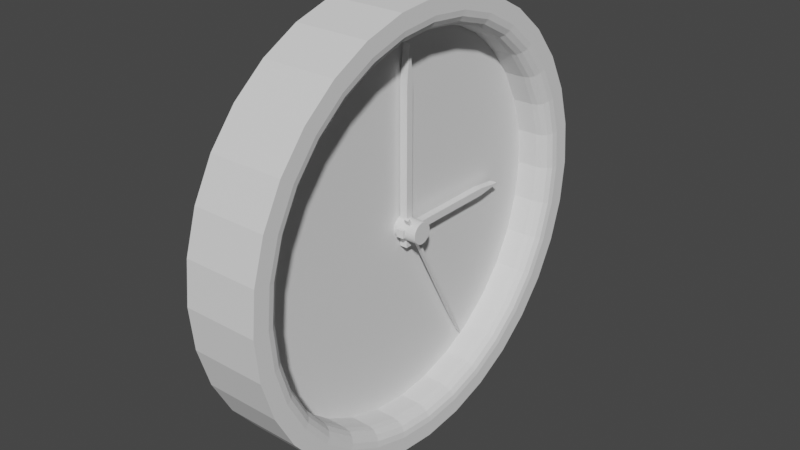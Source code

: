 # Source: clock.blend  (saved by Blender 2.91.10; exported with 4.5.12 LTS)
import bpy
from mathutils import Matrix  # noqa: F401  (used for matrix-valued properties, if any)

bpy.ops.wm.read_factory_settings(use_empty=True)
scene = bpy.context.scene
scene.name = 'Scene'

# ---- collections
col_collection = bpy.data.collections.new('Collection'); scene.collection.children.link(col_collection)

# ---- world
world_world = bpy.data.worlds.new('World'); scene.world = world_world
world_world.use_nodes = True; world_world.node_tree.nodes.clear()
_N = world_world.node_tree.nodes; _L = world_world.node_tree.links
n0 = _N.new('ShaderNodeOutputWorld'); n0.name = 'World Output'; n0.location = (300, 300)
n1 = _N.new('ShaderNodeBackground'); n1.name = 'Background'; n1.location = (10, 300)
n1.inputs[0].default_value = (0.05088, 0.05088, 0.05088, 1.0)
_L.new(n1.outputs[0], n0.inputs[0])
n0.is_active_output = True
world_world.color = (0.05088, 0.05088, 0.05088)
world_world.use_sun_shadow = False
world_world.sun_shadow_jitter_overblur = 0.0

# ---- meshes
me_cylinder = bpy.data.meshes.new('Cylinder')
me_cylinder.from_pydata([(0.0, 1.0, -0.1732), (0.1951, 0.9808, -0.1732), (0.3827, 0.9239, -0.1732), (0.5556, 0.8315, -0.1732), (0.7071, 0.7071, -0.1732), (0.8315, 0.5556, -0.1732), (0.9239, 0.3827, -0.1732), (0.9808, 0.1951, -0.1732), (1.0, 7.55e-08, -0.1732), (0.9808, -0.1951, -0.1732), (0.9239, -0.3827, -0.1732), (0.8315, -0.5556, -0.1732), (0.7071, -0.7071, -0.1732), (0.5556, -0.8315, -0.1732), (0.3827, -0.9239, -0.1732), (0.1951, -0.9808, -0.1732), (-3.258e-07, -1.0, -0.1732), (-0.1951, -0.9808, -0.1732), (-0.3827, -0.9239, -0.1732), (-0.5556, -0.8315, -0.1732), (-0.7071, -0.7071, -0.1732), (-0.8315, -0.5556, -0.1732), (-0.9239, -0.3827, -0.1732), (-0.9808, -0.1951, -0.1732), (-1.0, 9.656e-07, -0.1732), (-0.9808, 0.1951, -0.1732), (-0.9239, 0.3827, -0.1732), (-0.8315, 0.5556, -0.1732), (-0.7071, 0.7071, -0.1732), (-0.5556, 0.8315, -0.1732), (-0.3827, 0.9239, -0.1732), (-0.1951, 0.9808, -0.1732), (0.1951, 0.9808, 0.1732), (0.0, 1.0, 0.1732), (0.3827, 0.9239, 0.1732), (0.5556, 0.8315, 0.1732), (0.7071, 0.7071, 0.1732), (0.8315, 0.5556, 0.1732), (0.9239, 0.3827, 0.1732), (0.9808, 0.1951, 0.1732), (1.0, 7.55e-08, 0.1732), (0.9808, -0.1951, 0.1732), (0.9239, -0.3827, 0.1732), (0.8315, -0.5556, 0.1732), (0.7071, -0.7071, 0.1732), (0.5556, -0.8315, 0.1732), (0.3827, -0.9239, 0.1732), (0.1951, -0.9808, 0.1732), (-3.258e-07, -1.0, 0.1732), (-0.1951, -0.9808, 0.1732), (-0.3827, -0.9239, 0.1732), (-0.5556, -0.8315, 0.1732), (-0.7071, -0.7071, 0.1732), (-0.8315, -0.5556, 0.1732), (-0.9239, -0.3827, 0.1732), (-0.9808, -0.1951, 0.1732), (-1.0, 9.656e-07, 0.1732), (-0.9808, 0.1951, 0.1732), (-0.9239, 0.3827, 0.1732), (-0.8315, 0.5556, 0.1732), (-0.7071, 0.7071, 0.1732), (-0.5556, 0.8315, 0.1732), (-0.3827, 0.9239, 0.1732), (-0.1951, 0.9808, 0.1732), (0.009538, 0.04795, 0.009107), (-4.296e-07, 0.04889, 0.009107), (0.01871, 0.04517, 0.009107), (0.02716, 0.04065, 0.009107), (0.03457, 0.03457, 0.009107), (0.04065, 0.02716, 0.009107), (0.04517, 0.01871, 0.009107), (0.04795, 0.009538, 0.009107), (0.04889, -8.26e-08, 0.009107), (0.04795, -0.009538, 0.009107), (0.04517, -0.01871, 0.009107), (0.04065, -0.02716, 0.009107), (0.03457, -0.03457, 0.009107), (0.02716, -0.04065, 0.009107), (0.01871, -0.04517, 0.009107), (0.009538, -0.04795, 0.009107), (1.186e-08, -0.04889, 0.009107), (-0.009538, -0.04795, 0.009107), (-0.01871, -0.04517, 0.009107), (-0.02716, -0.04065, 0.009107), (-0.03457, -0.03457, 0.009107), (-0.04065, -0.02716, 0.009107), (-0.04517, -0.01871, 0.009107), (-0.04795, -0.009538, 0.009107), (-0.04889, -3.347e-08, 0.009107), (-0.04795, 0.009538, 0.009107), (-0.04517, 0.01871, 0.009107), (-0.04065, 0.02716, 0.009107), (-0.03457, 0.03457, 0.009107), (-0.02716, 0.04065, 0.009107), (-0.01871, 0.04517, 0.009107), (-0.009537, 0.04795, 0.009107), (0.1675, 0.8422, 0.009107), (-5.062e-08, 0.8587, 0.009107), (0.3286, 0.7934, 0.009107), (0.4771, 0.714, 0.009107), (0.6072, 0.6072, 0.009107), (0.714, 0.4771, 0.009107), (0.7934, 0.3286, 0.009107), (0.8422, 0.1675, 0.009107), (0.8587, 5.382e-08, 0.009107), (0.8422, -0.1675, 0.009107), (0.7934, -0.3286, 0.009107), (0.714, -0.4771, 0.009107), (0.6072, -0.6072, 0.009107), (0.4771, -0.714, 0.009107), (0.3286, -0.7934, 0.009107), (0.1675, -0.8422, 0.009107), (-2.792e-07, -0.8587, 0.009107), (-0.1675, -0.8422, 0.009107), (-0.3286, -0.7934, 0.009107), (-0.4771, -0.714, 0.009107), (-0.6072, -0.6072, 0.009107), (-0.714, -0.4771, 0.009107), (-0.7934, -0.3286, 0.009107), (-0.8422, -0.1675, 0.009107), (-0.8587, 8.366e-07, 0.009107), (-0.8422, 0.1675, 0.009107), (-0.7934, 0.3286, 0.009107), (-0.714, 0.4771, 0.009107), (-0.6072, 0.6072, 0.009107), (-0.4771, 0.714, 0.009107), (-0.3286, 0.7934, 0.009107), (-0.1675, 0.8422, 0.009107), (0.009538, 0.04795, 0.1192), (-4.309e-07, 0.04889, 0.1192), (0.01871, 0.04517, 0.1192), (0.02716, 0.04065, 0.1192), (0.03457, 0.03457, 0.1192), (0.04065, 0.02716, 0.1192), (0.04517, 0.01871, 0.1192), (0.04795, 0.009538, 0.1192), (0.04889, -8.26e-08, 0.1192), (0.04795, -0.009538, 0.1192), (0.04517, -0.01871, 0.1192), (0.04065, -0.02716, 0.1192), (0.03457, -0.03457, 0.1192), (0.02716, -0.04065, 0.1192), (0.01871, -0.04517, 0.1192), (0.009538, -0.04795, 0.1192), (1.052e-08, -0.04889, 0.1192), (-0.009538, -0.04795, 0.1192), (-0.01871, -0.04517, 0.1192), (-0.02716, -0.04065, 0.1192), (-0.03457, -0.03457, 0.1192), (-0.04065, -0.02716, 0.1192), (-0.04517, -0.01871, 0.1192), (-0.04795, -0.009538, 0.1192), (-0.04889, -3.347e-08, 0.1192), (-0.04795, 0.009538, 0.1192), (-0.04517, 0.01871, 0.1192), (-0.04065, 0.02716, 0.1192), (-0.03457, 0.03457, 0.1192), (-0.02716, 0.04065, 0.1192), (-0.01871, 0.04517, 0.1192), (-0.009537, 0.04795, 0.1192), (-2.794e-08, 0.9268, 0.1732), (-5.257e-08, 0.8587, 0.1054), (-3.789e-08, 0.9008, 0.168), (-4.593e-08, 0.8787, 0.1533), (-5.122e-08, 0.8639, 0.1314), (0.1675, 0.8422, 0.1054), (0.1808, 0.909, 0.1732), (0.1685, 0.8473, 0.1314), (0.1714, 0.8618, 0.1533), (0.1757, 0.8835, 0.168), (0.3286, 0.7934, 0.1054), (0.3547, 0.8563, 0.1732), (0.3306, 0.7982, 0.1314), (0.3363, 0.8118, 0.1533), (0.3447, 0.8322, 0.168), (0.4771, 0.714, 0.1054), (0.5149, 0.7706, 0.1732), (0.48, 0.7183, 0.1314), (0.4882, 0.7306, 0.1533), (0.5004, 0.749, 0.168), (0.6072, 0.6072, 0.1054), (0.6554, 0.6554, 0.1732), (0.6109, 0.6109, 0.1314), (0.6213, 0.6213, 0.1533), (0.6369, 0.6369, 0.168), (0.714, 0.4771, 0.1054), (0.7706, 0.5149, 0.1732), (0.7183, 0.48, 0.1314), (0.7306, 0.4882, 0.1533), (0.749, 0.5004, 0.168), (0.7934, 0.3286, 0.1054), (0.8563, 0.3547, 0.1732), (0.7982, 0.3306, 0.1314), (0.8118, 0.3363, 0.1533), (0.8322, 0.3447, 0.168), (0.8422, 0.1675, 0.1054), (0.909, 0.1808, 0.1732), (0.8473, 0.1685, 0.1314), (0.8618, 0.1714, 0.1533), (0.8835, 0.1757, 0.168), (0.8587, 5.382e-08, 0.1054), (0.9268, 6.427e-08, 0.1732), (0.8639, 5.46e-08, 0.1314), (0.8787, 5.687e-08, 0.1533), (0.9008, 6.03e-08, 0.168), (0.8422, -0.1675, 0.1054), (0.909, -0.1808, 0.1732), (0.8473, -0.1685, 0.1314), (0.8618, -0.1714, 0.1533), (0.8835, -0.1757, 0.168), (0.7934, -0.3286, 0.1054), (0.8563, -0.3547, 0.1732), (0.7982, -0.3306, 0.1314), (0.8118, -0.3363, 0.1533), (0.8322, -0.3447, 0.168), (0.714, -0.4771, 0.1054), (0.7706, -0.5149, 0.1732), (0.7183, -0.48, 0.1314), (0.7306, -0.4882, 0.1533), (0.749, -0.5004, 0.168), (0.6072, -0.6072, 0.1054), (0.6554, -0.6554, 0.1732), (0.6109, -0.6109, 0.1314), (0.6213, -0.6213, 0.1533), (0.6369, -0.6369, 0.168), (0.4771, -0.714, 0.1054), (0.5149, -0.7706, 0.1732), (0.48, -0.7183, 0.1314), (0.4882, -0.7306, 0.1533), (0.5004, -0.749, 0.168), (0.3286, -0.7934, 0.1054), (0.3547, -0.8563, 0.1732), (0.3306, -0.7982, 0.1314), (0.3363, -0.8118, 0.1533), (0.3447, -0.8322, 0.168), (0.1675, -0.8422, 0.1054), (0.1808, -0.909, 0.1732), (0.1685, -0.8473, 0.1314), (0.1714, -0.8618, 0.1533), (0.1757, -0.8835, 0.168), (-2.811e-07, -0.8587, 0.1054), (-3.034e-07, -0.9268, 0.1732), (-2.832e-07, -0.8639, 0.1314), (-2.881e-07, -0.8787, 0.1533), (-2.953e-07, -0.9008, 0.168), (-0.1675, -0.8422, 0.1054), (-0.1808, -0.909, 0.1732), (-0.1685, -0.8473, 0.1314), (-0.1714, -0.8618, 0.1533), (-0.1757, -0.8835, 0.168), (-0.3286, -0.7934, 0.1054), (-0.3547, -0.8563, 0.1732), (-0.3306, -0.7982, 0.1314), (-0.3363, -0.8118, 0.1533), (-0.3447, -0.8322, 0.168), (-0.4771, -0.714, 0.1054), (-0.5149, -0.7706, 0.1732), (-0.48, -0.7183, 0.1314), (-0.4882, -0.7306, 0.1533), (-0.5004, -0.749, 0.168), (-0.6072, -0.6072, 0.1054), (-0.6554, -0.6554, 0.1732), (-0.6109, -0.6109, 0.1314), (-0.6213, -0.6213, 0.1533), (-0.6369, -0.6369, 0.168), (-0.714, -0.4771, 0.1054), (-0.7706, -0.5149, 0.1732), (-0.7183, -0.48, 0.1314), (-0.7306, -0.4882, 0.1533), (-0.749, -0.5004, 0.168), (-0.7934, -0.3286, 0.1054), (-0.8563, -0.3547, 0.1732), (-0.7982, -0.3306, 0.1314), (-0.8118, -0.3363, 0.1533), (-0.8322, -0.3447, 0.168), (-0.8422, -0.1675, 0.1054), (-0.909, -0.1808, 0.1732), (-0.8473, -0.1685, 0.1314), (-0.8618, -0.1714, 0.1533), (-0.8835, -0.1757, 0.168), (-0.8587, 8.366e-07, 0.1054), (-0.9268, 8.988e-07, 0.1732), (-0.8639, 8.412e-07, 0.1314), (-0.8787, 8.547e-07, 0.1533), (-0.9008, 8.749e-07, 0.168), (-0.8422, 0.1675, 0.1054), (-0.909, 0.1808, 0.1732), (-0.8473, 0.1685, 0.1314), (-0.8618, 0.1714, 0.1533), (-0.8835, 0.1757, 0.168), (-0.7934, 0.3286, 0.1054), (-0.8563, 0.3547, 0.1732), (-0.7982, 0.3306, 0.1314), (-0.8118, 0.3363, 0.1533), (-0.8322, 0.3447, 0.168), (-0.714, 0.4771, 0.1054), (-0.7706, 0.5149, 0.1732), (-0.7183, 0.48, 0.1314), (-0.7306, 0.4882, 0.1533), (-0.749, 0.5004, 0.168), (-0.6072, 0.6072, 0.1054), (-0.6554, 0.6554, 0.1732), (-0.6109, 0.6109, 0.1314), (-0.6213, 0.6213, 0.1533), (-0.6369, 0.6369, 0.168), (-0.4771, 0.714, 0.1054), (-0.5149, 0.7706, 0.1732), (-0.48, 0.7183, 0.1314), (-0.4882, 0.7306, 0.1533), (-0.5004, 0.749, 0.168), (-0.3286, 0.7934, 0.1054), (-0.3547, 0.8563, 0.1732), (-0.3306, 0.7982, 0.1314), (-0.3363, 0.8118, 0.1533), (-0.3447, 0.8322, 0.168), (-0.1675, 0.8422, 0.1054), (-0.1808, 0.909, 0.1732), (-0.1685, 0.8473, 0.1314), (-0.1714, 0.8618, 0.1533), (-0.1757, 0.8835, 0.168)], [], [(0, 33, 32, 1), (1, 32, 34, 2), (2, 34, 35, 3), (3, 35, 36, 4), (4, 36, 37, 5), (5, 37, 38, 6), (6, 38, 39, 7), (7, 39, 40, 8), (8, 40, 41, 9), (9, 41, 42, 10), (10, 42, 43, 11), (11, 43, 44, 12), (12, 44, 45, 13), (13, 45, 46, 14), (14, 46, 47, 15), (15, 47, 48, 16), (16, 48, 49, 17), (17, 49, 50, 18), (18, 50, 51, 19), (19, 51, 52, 20), (20, 52, 53, 21), (21, 53, 54, 22), (22, 54, 55, 23), (23, 55, 56, 24), (24, 56, 57, 25), (25, 57, 58, 26), (26, 58, 59, 27), (27, 59, 60, 28), (28, 60, 61, 29), (29, 61, 62, 30), (315, 310, 126, 127), (30, 62, 63, 31), (31, 63, 33, 0), (0, 1, 2, 3, 4, 5, 6, 7, 8, 9, 10, 11, 12, 13, 14, 15, 16, 17, 18, 19, 20, 21, 22, 23, 24, 25, 26, 27, 28, 29, 30, 31), (161, 315, 127, 97), (175, 170, 98, 99), (180, 175, 99, 100), (185, 180, 100, 101), (190, 185, 101, 102), (195, 190, 102, 103), (200, 195, 103, 104), (205, 200, 104, 105), (210, 205, 105, 106), (215, 210, 106, 107), (220, 215, 107, 108), (225, 220, 108, 109), (230, 225, 109, 110), (235, 230, 110, 111), (240, 235, 111, 112), (245, 240, 112, 113), (250, 245, 113, 114), (255, 250, 114, 115), (260, 255, 115, 116), (265, 260, 116, 117), (270, 265, 117, 118), (275, 270, 118, 119), (280, 275, 119, 120), (285, 280, 120, 121), (290, 285, 121, 122), (295, 290, 122, 123), (300, 295, 123, 124), (305, 300, 124, 125), (306, 311, 62, 61), (310, 305, 125, 126), (170, 165, 96, 98), (87, 86, 150, 151), (241, 246, 49, 48), (176, 181, 36, 35), (311, 316, 63, 62), (246, 251, 50, 49), (181, 186, 37, 36), (316, 160, 33, 63), (251, 256, 51, 50), (186, 191, 38, 37), (256, 261, 52, 51), (191, 196, 39, 38), (261, 266, 53, 52), (196, 201, 40, 39), (266, 271, 54, 53), (201, 206, 41, 40), (271, 276, 55, 54), (206, 211, 42, 41), (276, 281, 56, 55), (211, 216, 43, 42), (281, 286, 57, 56), (216, 221, 44, 43), (286, 291, 58, 57), (221, 226, 45, 44), (291, 296, 59, 58), (226, 231, 46, 45), (160, 166, 32, 33), (296, 301, 60, 59), (231, 236, 47, 46), (166, 171, 34, 32), (301, 306, 61, 60), (236, 241, 48, 47), (171, 176, 35, 34), (65, 64, 96, 97), (64, 66, 98, 96), (66, 67, 99, 98), (67, 68, 100, 99), (68, 69, 101, 100), (69, 70, 102, 101), (70, 71, 103, 102), (71, 72, 104, 103), (72, 73, 105, 104), (73, 74, 106, 105), (74, 75, 107, 106), (75, 76, 108, 107), (76, 77, 109, 108), (77, 78, 110, 109), (78, 79, 111, 110), (79, 80, 112, 111), (80, 81, 113, 112), (81, 82, 114, 113), (82, 83, 115, 114), (83, 84, 116, 115), (84, 85, 117, 116), (85, 86, 118, 117), (86, 87, 119, 118), (87, 88, 120, 119), (88, 89, 121, 120), (89, 90, 122, 121), (90, 91, 123, 122), (91, 92, 124, 123), (92, 93, 125, 124), (93, 94, 126, 125), (94, 95, 127, 126), (95, 65, 97, 127), (128, 129, 159, 158, 157, 156, 155, 154, 153, 152, 151, 150, 149, 148, 147, 146, 145, 144, 143, 142, 141, 140, 139, 138, 137, 136, 135, 134, 133, 132, 131, 130), (74, 73, 137, 138), (88, 87, 151, 152), (75, 74, 138, 139), (89, 88, 152, 153), (76, 75, 139, 140), (90, 89, 153, 154), (77, 76, 140, 141), (91, 90, 154, 155), (78, 77, 141, 142), (64, 65, 129, 128), (92, 91, 155, 156), (79, 78, 142, 143), (66, 64, 128, 130), (93, 92, 156, 157), (80, 79, 143, 144), (67, 66, 130, 131), (94, 93, 157, 158), (81, 80, 144, 145), (68, 67, 131, 132), (95, 94, 158, 159), (82, 81, 145, 146), (69, 68, 132, 133), (65, 95, 159, 129), (83, 82, 146, 147), (70, 69, 133, 134), (84, 83, 147, 148), (71, 70, 134, 135), (85, 84, 148, 149), (72, 71, 135, 136), (86, 85, 149, 150), (73, 72, 136, 137), (166, 160, 162, 169), (169, 162, 163, 168), (168, 163, 164, 167), (167, 164, 161, 165), (171, 166, 169, 174), (174, 169, 168, 173), (173, 168, 167, 172), (172, 167, 165, 170), (176, 171, 174, 179), (179, 174, 173, 178), (178, 173, 172, 177), (177, 172, 170, 175), (181, 176, 179, 184), (184, 179, 178, 183), (183, 178, 177, 182), (182, 177, 175, 180), (186, 181, 184, 189), (189, 184, 183, 188), (188, 183, 182, 187), (187, 182, 180, 185), (191, 186, 189, 194), (194, 189, 188, 193), (193, 188, 187, 192), (192, 187, 185, 190), (196, 191, 194, 199), (199, 194, 193, 198), (198, 193, 192, 197), (197, 192, 190, 195), (201, 196, 199, 204), (204, 199, 198, 203), (203, 198, 197, 202), (202, 197, 195, 200), (206, 201, 204, 209), (209, 204, 203, 208), (208, 203, 202, 207), (207, 202, 200, 205), (211, 206, 209, 214), (214, 209, 208, 213), (213, 208, 207, 212), (212, 207, 205, 210), (216, 211, 214, 219), (219, 214, 213, 218), (218, 213, 212, 217), (217, 212, 210, 215), (221, 216, 219, 224), (224, 219, 218, 223), (223, 218, 217, 222), (222, 217, 215, 220), (226, 221, 224, 229), (229, 224, 223, 228), (228, 223, 222, 227), (227, 222, 220, 225), (231, 226, 229, 234), (234, 229, 228, 233), (233, 228, 227, 232), (232, 227, 225, 230), (236, 231, 234, 239), (239, 234, 233, 238), (238, 233, 232, 237), (237, 232, 230, 235), (241, 236, 239, 244), (244, 239, 238, 243), (243, 238, 237, 242), (242, 237, 235, 240), (246, 241, 244, 249), (249, 244, 243, 248), (248, 243, 242, 247), (247, 242, 240, 245), (251, 246, 249, 254), (254, 249, 248, 253), (253, 248, 247, 252), (252, 247, 245, 250), (256, 251, 254, 259), (259, 254, 253, 258), (258, 253, 252, 257), (257, 252, 250, 255), (261, 256, 259, 264), (264, 259, 258, 263), (263, 258, 257, 262), (262, 257, 255, 260), (266, 261, 264, 269), (269, 264, 263, 268), (268, 263, 262, 267), (267, 262, 260, 265), (271, 266, 269, 274), (274, 269, 268, 273), (273, 268, 267, 272), (272, 267, 265, 270), (276, 271, 274, 279), (279, 274, 273, 278), (278, 273, 272, 277), (277, 272, 270, 275), (281, 276, 279, 284), (284, 279, 278, 283), (283, 278, 277, 282), (282, 277, 275, 280), (286, 281, 284, 289), (289, 284, 283, 288), (288, 283, 282, 287), (287, 282, 280, 285), (291, 286, 289, 294), (294, 289, 288, 293), (293, 288, 287, 292), (292, 287, 285, 290), (296, 291, 294, 299), (299, 294, 293, 298), (298, 293, 292, 297), (297, 292, 290, 295), (301, 296, 299, 304), (304, 299, 298, 303), (303, 298, 297, 302), (302, 297, 295, 300), (306, 301, 304, 309), (309, 304, 303, 308), (308, 303, 302, 307), (307, 302, 300, 305), (311, 306, 309, 314), (314, 309, 308, 313), (313, 308, 307, 312), (312, 307, 305, 310), (316, 311, 314, 319), (319, 314, 313, 318), (318, 313, 312, 317), (317, 312, 310, 315), (160, 316, 319, 162), (162, 319, 318, 163), (163, 318, 317, 164), (164, 317, 315, 161), (165, 161, 97, 96)])
_uv = me_cylinder.uv_layers.new(name='UVMap')
_uv.uv.foreach_set('vector', [1.0, 0.5, 1.0, 1.0, 0.9688, 1.0, 0.9688, 0.5, 0.9688, 0.5, 0.9688, 1.0, 0.9375, 1.0, 0.9375, 0.5, 0.9375, 0.5, 0.9375, 1.0, 0.9062, 1.0, 0.9062, 0.5, 0.9062, 0.5, 0.9062, 1.0, 0.875, 1.0, 0.875, 0.5, 0.875, 0.5, 0.875, 1.0, 0.8438, 1.0, 0.8438, 0.5, 0.8438, 0.5, 0.8438, 1.0, 0.8125, 1.0, 0.8125, 0.5, 0.8125, 0.5, 0.8125, 1.0, 0.7812, 1.0, 0.7812, 0.5, 0.7812, 0.5, 0.7812, 1.0, 0.75, 1.0, 0.75, 0.5, 0.75, 0.5, 0.75, 1.0, 0.7188, 1.0, 0.7188, 0.5, 0.7188, 0.5, 0.7188, 1.0, 0.6875, 1.0, 0.6875, 0.5, 0.6875, 0.5, 0.6875, 1.0, 0.6562, 1.0, 0.6562, 0.5, 0.6562, 0.5, 0.6562, 1.0, 0.625, 1.0, 0.625, 0.5, 0.625, 0.5, 0.625, 1.0, 0.5938, 1.0, 0.5938, 0.5, 0.5938, 0.5, 0.5938, 1.0, 0.5625, 1.0, 0.5625, 0.5, 0.5625, 0.5, 0.5625, 1.0, 0.5312, 1.0, 0.5312, 0.5, 0.5312, 0.5, 0.5312, 1.0, 0.5, 1.0, 0.5, 0.5, 0.5, 0.5, 0.5, 1.0, 0.4688, 1.0, 0.4688, 0.5, 0.4688, 0.5, 0.4688, 1.0, 0.4375, 1.0, 0.4375, 0.5, 0.4375, 0.5, 0.4375, 1.0, 0.4062, 1.0, 0.4062, 0.5, 0.4062, 0.5, 0.4062, 1.0, 0.375, 1.0, 0.375, 0.5, 0.375, 0.5, 0.375, 1.0, 0.3438, 1.0, 0.3438, 0.5, 0.3438, 0.5, 0.3438, 1.0, 0.3125, 1.0, 0.3125, 0.5, 0.3125, 0.5, 0.3125, 1.0, 0.2812, 1.0, 0.2812, 0.5, 0.2812, 0.5, 0.2812, 1.0, 0.25, 1.0, 0.25, 0.5, 0.25, 0.5, 0.25, 1.0, 0.2188, 1.0, 0.2188, 0.5, 0.2188, 0.5, 0.2188, 1.0, 0.1875, 1.0, 0.1875, 0.5, 0.1875, 0.5, 0.1875, 1.0, 0.1562, 1.0, 0.1562, 0.5, 0.1562, 0.5, 0.1562, 1.0, 0.125, 1.0, 0.125, 0.5, 0.125, 0.5, 0.125, 1.0, 0.09375, 1.0, 0.09375, 0.5, 0.09375, 0.5, 0.09375, 1.0, 0.0625, 1.0, 0.0625, 0.5, 0.2098, 0.4521, 0.1711, 0.4404, 0.1711, 0.4404, 0.2098, 0.4521, 0.0625, 0.5, 0.0625, 1.0, 0.03125, 1.0, 0.03125, 0.5, 0.03125, 0.5, 0.03125, 1.0, 0.0, 1.0, 0.0, 0.5, 0.75, 0.49, 0.7968, 0.4854, 0.8418, 0.4717, 0.8833, 0.4496, 0.9197, 0.4197, 0.9496, 0.3833, 0.9717, 0.3418, 0.9854, 0.2968, 0.99, 0.25, 0.9854, 0.2032, 0.9717, 0.1582, 0.9496, 0.1167, 0.9197, 0.08029, 0.8833, 0.05045, 0.8418, 0.02827, 0.7968, 0.01461, 0.75, 0.01, 0.7032, 0.01461, 0.6582, 0.02827, 0.6167, 0.05045, 0.5803, 0.08029, 0.5504, 0.1167, 0.5283, 0.1582, 0.5146, 0.2032, 0.51, 0.25, 0.5146, 0.2968, 0.5283, 0.3418, 0.5504, 0.3833, 0.5803, 0.4197, 0.6167, 0.4496, 0.6582, 0.4717, 0.7032, 0.4854, 0.25, 0.4561, 0.2098, 0.4521, 0.2098, 0.4521, 0.25, 0.4561, 0.3645, 0.4214, 0.3289, 0.4404, 0.3289, 0.4404, 0.3645, 0.4214, 0.3957, 0.3957, 0.3645, 0.4214, 0.3645, 0.4214, 0.3957, 0.3957, 0.4214, 0.3645, 0.3957, 0.3957, 0.3957, 0.3957, 0.4214, 0.3645, 0.4404, 0.3289, 0.4214, 0.3645, 0.4214, 0.3645, 0.4404, 0.3289, 0.4521, 0.2902, 0.4404, 0.3289, 0.4404, 0.3289, 0.4521, 0.2902, 0.4561, 0.25, 0.4521, 0.2902, 0.4521, 0.2902, 0.4561, 0.25, 0.4521, 0.2098, 0.4561, 0.25, 0.4561, 0.25, 0.4521, 0.2098, 0.4404, 0.1711, 0.4521, 0.2098, 0.4521, 0.2098, 0.4404, 0.1711, 0.4214, 0.1355, 0.4404, 0.1711, 0.4404, 0.1711, 0.4214, 0.1355, 0.3957, 0.1043, 0.4214, 0.1355, 0.4214, 0.1355, 0.3957, 0.1043, 0.3645, 0.07864, 0.3957, 0.1043, 0.3957, 0.1043, 0.3645, 0.07864, 0.3289, 0.05959, 0.3645, 0.07864, 0.3645, 0.07864, 0.3289, 0.05959, 0.2902, 0.04786, 0.3289, 0.05959, 0.3289, 0.05959, 0.2902, 0.04786, 0.25, 0.0439, 0.2902, 0.04786, 0.2902, 0.04786, 0.25, 0.0439, 0.2098, 0.04786, 0.25, 0.0439, 0.25, 0.0439, 0.2098, 0.04786, 0.1711, 0.05959, 0.2098, 0.04786, 0.2098, 0.04786, 0.1711, 0.05959, 0.1355, 0.07864, 0.1711, 0.05959, 0.1711, 0.05959, 0.1355, 0.07864, 0.1043, 0.1043, 0.1355, 0.07864, 0.1355, 0.07864, 0.1043, 0.1043, 0.07864, 0.1355, 0.1043, 0.1043, 0.1043, 0.1043, 0.07864, 0.1355, 0.05959, 0.1711, 0.07864, 0.1355, 0.07864, 0.1355, 0.05959, 0.1711, 0.04786, 0.2098, 0.05959, 0.1711, 0.05959, 0.1711, 0.04786, 0.2098, 0.0439, 0.25, 0.04786, 0.2098, 0.04786, 0.2098, 0.0439, 0.25, 0.04786, 0.2902, 0.0439, 0.25, 0.0439, 0.25, 0.04786, 0.2902, 0.05959, 0.3289, 0.04786, 0.2902, 0.04786, 0.2902, 0.05959, 0.3289, 0.07864, 0.3645, 0.05959, 0.3289, 0.05959, 0.3289, 0.07864, 0.3645, 0.1043, 0.3957, 0.07864, 0.3645, 0.07864, 0.3645, 0.1043, 0.3957, 0.1355, 0.4214, 0.1043, 0.3957, 0.1043, 0.3957, 0.1355, 0.4214, 0.1264, 0.4349, 0.1649, 0.4555, 0.1582, 0.4717, 0.1167, 0.4496, 0.1711, 0.4404, 0.1355, 0.4214, 0.1355, 0.4214, 0.1711, 0.4404, 0.3289, 0.4404, 0.2902, 0.4521, 0.2902, 0.4521, 0.3289, 0.4404, 0.2385, 0.2477, 0.2392, 0.2455, 0.2392, 0.2455, 0.2385, 0.2477, 0.25, 0.02756, 0.2066, 0.03184, 0.2032, 0.01461, 0.25, 0.01, 0.3736, 0.4349, 0.4073, 0.4073, 0.4197, 0.4197, 0.3833, 0.4496, 0.1649, 0.4555, 0.2066, 0.4682, 0.2032, 0.4854, 0.1582, 0.4717, 0.2066, 0.03184, 0.1649, 0.0445, 0.1582, 0.02827, 0.2032, 0.01461, 0.4073, 0.4073, 0.4349, 0.3736, 0.4496, 0.3833, 0.4197, 0.4197, 0.2066, 0.4682, 0.25, 0.4724, 0.25, 0.49, 0.2032, 0.4854, 0.1649, 0.0445, 0.1264, 0.06505, 0.1167, 0.05045, 0.1582, 0.02827, 0.4349, 0.3736, 0.4555, 0.3351, 0.4717, 0.3418, 0.4496, 0.3833, 0.1264, 0.06505, 0.09271, 0.09271, 0.08029, 0.08029, 0.1167, 0.05045, 0.4555, 0.3351, 0.4682, 0.2934, 0.4854, 0.2968, 0.4717, 0.3418, 0.09271, 0.09271, 0.06505, 0.1264, 0.05045, 0.1167, 0.08029, 0.08029, 0.4682, 0.2934, 0.4724, 0.25, 0.49, 0.25, 0.4854, 0.2968, 0.06505, 0.1264, 0.0445, 0.1649, 0.02827, 0.1582, 0.05045, 0.1167, 0.4724, 0.25, 0.4682, 0.2066, 0.4854, 0.2032, 0.49, 0.25, 0.0445, 0.1649, 0.03184, 0.2066, 0.01461, 0.2032, 0.02827, 0.1582, 0.4682, 0.2066, 0.4555, 0.1649, 0.4717, 0.1582, 0.4854, 0.2032, 0.03184, 0.2066, 0.02756, 0.25, 0.01, 0.25, 0.01461, 0.2032, 0.4555, 0.1649, 0.4349, 0.1264, 0.4496, 0.1167, 0.4717, 0.1582, 0.02756, 0.25, 0.03184, 0.2934, 0.01461, 0.2968, 0.01, 0.25, 0.4349, 0.1264, 0.4073, 0.09271, 0.4197, 0.08029, 0.4496, 0.1167, 0.03184, 0.2934, 0.0445, 0.3351, 0.02827, 0.3418, 0.01461, 0.2968, 0.4073, 0.09271, 0.3736, 0.06505, 0.3833, 0.05045, 0.4197, 0.08029, 0.0445, 0.3351, 0.06505, 0.3736, 0.05045, 0.3833, 0.02827, 0.3418, 0.3736, 0.06505, 0.3351, 0.0445, 0.3418, 0.02827, 0.3833, 0.05045, 0.25, 0.4724, 0.2934, 0.4682, 0.2968, 0.4854, 0.25, 0.49, 0.06505, 0.3736, 0.09271, 0.4073, 0.08029, 0.4197, 0.05045, 0.3833, 0.3351, 0.0445, 0.2934, 0.03184, 0.2968, 0.01461, 0.3418, 0.02827, 0.2934, 0.4682, 0.3351, 0.4555, 0.3418, 0.4717, 0.2968, 0.4854, 0.09271, 0.4073, 0.1264, 0.4349, 0.1167, 0.4496, 0.08029, 0.4197, 0.2934, 0.03184, 0.25, 0.02756, 0.25, 0.01, 0.2968, 0.01461, 0.3351, 0.4555, 0.3736, 0.4349, 0.3833, 0.4496, 0.3418, 0.4717, 0.25, 0.2617, 0.2523, 0.2615, 0.2902, 0.4521, 0.25, 0.4561, 0.2523, 0.2615, 0.2545, 0.2608, 0.3289, 0.4404, 0.2902, 0.4521, 0.2545, 0.2608, 0.2565, 0.2598, 0.3645, 0.4214, 0.3289, 0.4404, 0.2565, 0.2598, 0.2583, 0.2583, 0.3957, 0.3957, 0.3645, 0.4214, 0.2583, 0.2583, 0.2598, 0.2565, 0.4214, 0.3645, 0.3957, 0.3957, 0.2598, 0.2565, 0.2608, 0.2545, 0.4404, 0.3289, 0.4214, 0.3645, 0.2608, 0.2545, 0.2615, 0.2523, 0.4521, 0.2902, 0.4404, 0.3289, 0.2615, 0.2523, 0.2617, 0.25, 0.4561, 0.25, 0.4521, 0.2902, 0.2617, 0.25, 0.2615, 0.2477, 0.4521, 0.2098, 0.4561, 0.25, 0.2615, 0.2477, 0.2608, 0.2455, 0.4404, 0.1711, 0.4521, 0.2098, 0.2608, 0.2455, 0.2598, 0.2435, 0.4214, 0.1355, 0.4404, 0.1711, 0.2598, 0.2435, 0.2583, 0.2417, 0.3957, 0.1043, 0.4214, 0.1355, 0.2583, 0.2417, 0.2565, 0.2402, 0.3645, 0.07864, 0.3957, 0.1043, 0.2565, 0.2402, 0.2545, 0.2392, 0.3289, 0.05959, 0.3645, 0.07864, 0.2545, 0.2392, 0.2523, 0.2385, 0.2902, 0.04786, 0.3289, 0.05959, 0.2523, 0.2385, 0.25, 0.2383, 0.25, 0.0439, 0.2902, 0.04786, 0.25, 0.2383, 0.2477, 0.2385, 0.2098, 0.04786, 0.25, 0.0439, 0.2477, 0.2385, 0.2455, 0.2392, 0.1711, 0.05959, 0.2098, 0.04786, 0.2455, 0.2392, 0.2435, 0.2402, 0.1355, 0.07864, 0.1711, 0.05959, 0.2435, 0.2402, 0.2417, 0.2417, 0.1043, 0.1043, 0.1355, 0.07864, 0.2417, 0.2417, 0.2402, 0.2435, 0.07864, 0.1355, 0.1043, 0.1043, 0.2402, 0.2435, 0.2392, 0.2455, 0.05959, 0.1711, 0.07864, 0.1355, 0.2392, 0.2455, 0.2385, 0.2477, 0.04786, 0.2098, 0.05959, 0.1711, 0.2385, 0.2477, 0.2383, 0.25, 0.0439, 0.25, 0.04786, 0.2098, 0.2383, 0.25, 0.2385, 0.2523, 0.04786, 0.2902, 0.0439, 0.25, 0.2385, 0.2523, 0.2392, 0.2545, 0.05959, 0.3289, 0.04786, 0.2902, 0.2392, 0.2545, 0.2402, 0.2565, 0.07864, 0.3645, 0.05959, 0.3289, 0.2402, 0.2565, 0.2417, 0.2583, 0.1043, 0.3957, 0.07864, 0.3645, 0.2417, 0.2583, 0.2435, 0.2598, 0.1355, 0.4214, 0.1043, 0.3957, 0.2435, 0.2598, 0.2455, 0.2608, 0.1711, 0.4404, 0.1355, 0.4214, 0.2455, 0.2608, 0.2477, 0.2615, 0.2098, 0.4521, 0.1711, 0.4404, 0.2477, 0.2615, 0.25, 0.2617, 0.25, 0.4561, 0.2098, 0.4521, 0.2523, 0.2615, 0.25, 0.2617, 0.2477, 0.2615, 0.2455, 0.2608, 0.2435, 0.2598, 0.2417, 0.2583, 0.2402, 0.2565, 0.2392, 0.2545, 0.2385, 0.2523, 0.2383, 0.25, 0.2385, 0.2477, 0.2392, 0.2455, 0.2402, 0.2435, 0.2417, 0.2417, 0.2435, 0.2402, 0.2455, 0.2392, 0.2477, 0.2385, 0.25, 0.2383, 0.2523, 0.2385, 0.2545, 0.2392, 0.2565, 0.2402, 0.2583, 0.2417, 0.2598, 0.2435, 0.2608, 0.2455, 0.2615, 0.2477, 0.2617, 0.25, 0.2615, 0.2523, 0.2608, 0.2545, 0.2598, 0.2565, 0.2583, 0.2583, 0.2565, 0.2598, 0.2545, 0.2608, 0.2608, 0.2455, 0.2615, 0.2477, 0.2615, 0.2477, 0.2608, 0.2455, 0.2383, 0.25, 0.2385, 0.2477, 0.2385, 0.2477, 0.2383, 0.25, 0.2598, 0.2435, 0.2608, 0.2455, 0.2608, 0.2455, 0.2598, 0.2435, 0.2385, 0.2523, 0.2383, 0.25, 0.2383, 0.25, 0.2385, 0.2523, 0.2583, 0.2417, 0.2598, 0.2435, 0.2598, 0.2435, 0.2583, 0.2417, 0.2392, 0.2545, 0.2385, 0.2523, 0.2385, 0.2523, 0.2392, 0.2545, 0.2565, 0.2402, 0.2583, 0.2417, 0.2583, 0.2417, 0.2565, 0.2402, 0.2402, 0.2565, 0.2392, 0.2545, 0.2392, 0.2545, 0.2402, 0.2565, 0.2545, 0.2392, 0.2565, 0.2402, 0.2565, 0.2402, 0.2545, 0.2392, 0.2523, 0.2615, 0.25, 0.2617, 0.25, 0.2617, 0.2523, 0.2615, 0.2417, 0.2583, 0.2402, 0.2565, 0.2402, 0.2565, 0.2417, 0.2583, 0.2523, 0.2385, 0.2545, 0.2392, 0.2545, 0.2392, 0.2523, 0.2385, 0.2545, 0.2608, 0.2523, 0.2615, 0.2523, 0.2615, 0.2545, 0.2608, 0.2435, 0.2598, 0.2417, 0.2583, 0.2417, 0.2583, 0.2435, 0.2598, 0.25, 0.2383, 0.2523, 0.2385, 0.2523, 0.2385, 0.25, 0.2383, 0.2565, 0.2598, 0.2545, 0.2608, 0.2545, 0.2608, 0.2565, 0.2598, 0.2455, 0.2608, 0.2435, 0.2598, 0.2435, 0.2598, 0.2455, 0.2608, 0.2477, 0.2385, 0.25, 0.2383, 0.25, 0.2383, 0.2477, 0.2385, 0.2583, 0.2583, 0.2565, 0.2598, 0.2565, 0.2598, 0.2583, 0.2583, 0.2477, 0.2615, 0.2455, 0.2608, 0.2455, 0.2608, 0.2477, 0.2615, 0.2455, 0.2392, 0.2477, 0.2385, 0.2477, 0.2385, 0.2455, 0.2392, 0.2598, 0.2565, 0.2583, 0.2583, 0.2583, 0.2583, 0.2598, 0.2565, 0.25, 0.2617, 0.2477, 0.2615, 0.2477, 0.2615, 0.25, 0.2617, 0.2435, 0.2402, 0.2455, 0.2392, 0.2455, 0.2392, 0.2435, 0.2402, 0.2608, 0.2545, 0.2598, 0.2565, 0.2598, 0.2565, 0.2608, 0.2545, 0.2417, 0.2417, 0.2435, 0.2402, 0.2435, 0.2402, 0.2417, 0.2417, 0.2615, 0.2523, 0.2608, 0.2545, 0.2608, 0.2545, 0.2615, 0.2523, 0.2402, 0.2435, 0.2417, 0.2417, 0.2417, 0.2417, 0.2402, 0.2435, 0.2617, 0.25, 0.2615, 0.2523, 0.2615, 0.2523, 0.2617, 0.25, 0.2392, 0.2455, 0.2402, 0.2435, 0.2402, 0.2435, 0.2392, 0.2455, 0.2615, 0.2477, 0.2617, 0.25, 0.2617, 0.25, 0.2615, 0.2477, 0.2934, 0.4682, 0.25, 0.4724, 0.25, 0.4662, 0.2922, 0.462, 0.2922, 0.462, 0.25, 0.4662, 0.25, 0.4561, 0.2902, 0.4521, 0.2902, 0.4521, 0.25, 0.4561, 0.25, 0.4561, 0.2902, 0.4521, 0.2902, 0.4521, 0.25, 0.4561, 0.25, 0.4561, 0.2902, 0.4521, 0.3351, 0.4555, 0.2934, 0.4682, 0.2922, 0.462, 0.3327, 0.4497, 0.3327, 0.4497, 0.2922, 0.462, 0.2902, 0.4521, 0.3289, 0.4404, 0.3289, 0.4404, 0.2902, 0.4521, 0.2902, 0.4521, 0.3289, 0.4404, 0.3289, 0.4404, 0.2902, 0.4521, 0.2902, 0.4521, 0.3289, 0.4404, 0.3736, 0.4349, 0.3351, 0.4555, 0.3327, 0.4497, 0.3701, 0.4298, 0.3701, 0.4298, 0.3327, 0.4497, 0.3289, 0.4404, 0.3645, 0.4214, 0.3645, 0.4214, 0.3289, 0.4404, 0.3289, 0.4404, 0.3645, 0.4214, 0.3645, 0.4214, 0.3289, 0.4404, 0.3289, 0.4404, 0.3645, 0.4214, 0.4073, 0.4073, 0.3736, 0.4349, 0.3701, 0.4298, 0.4029, 0.4029, 0.4029, 0.4029, 0.3701, 0.4298, 0.3645, 0.4214, 0.3957, 0.3957, 0.3957, 0.3957, 0.3645, 0.4214, 0.3645, 0.4214, 0.3957, 0.3957, 0.3957, 0.3957, 0.3645, 0.4214, 0.3645, 0.4214, 0.3957, 0.3957, 0.4349, 0.3736, 0.4073, 0.4073, 0.4029, 0.4029, 0.4298, 0.3701, 0.4298, 0.3701, 0.4029, 0.4029, 0.3957, 0.3957, 0.4214, 0.3645, 0.4214, 0.3645, 0.3957, 0.3957, 0.3957, 0.3957, 0.4214, 0.3645, 0.4214, 0.3645, 0.3957, 0.3957, 0.3957, 0.3957, 0.4214, 0.3645, 0.4555, 0.3351, 0.4349, 0.3736, 0.4298, 0.3701, 0.4497, 0.3327, 0.4497, 0.3327, 0.4298, 0.3701, 0.4214, 0.3645, 0.4404, 0.3289, 0.4404, 0.3289, 0.4214, 0.3645, 0.4214, 0.3645, 0.4404, 0.3289, 0.4404, 0.3289, 0.4214, 0.3645, 0.4214, 0.3645, 0.4404, 0.3289, 0.4682, 0.2934, 0.4555, 0.3351, 0.4497, 0.3327, 0.462, 0.2922, 0.462, 0.2922, 0.4497, 0.3327, 0.4404, 0.3289, 0.4521, 0.2902, 0.4521, 0.2902, 0.4404, 0.3289, 0.4404, 0.3289, 0.4521, 0.2902, 0.4521, 0.2902, 0.4404, 0.3289, 0.4404, 0.3289, 0.4521, 0.2902, 0.4724, 0.25, 0.4682, 0.2934, 0.462, 0.2922, 0.4662, 0.25, 0.4662, 0.25, 0.462, 0.2922, 0.4521, 0.2902, 0.4561, 0.25, 0.4561, 0.25, 0.4521, 0.2902, 0.4521, 0.2902, 0.4561, 0.25, 0.4561, 0.25, 0.4521, 0.2902, 0.4521, 0.2902, 0.4561, 0.25, 0.4682, 0.2066, 0.4724, 0.25, 0.4662, 0.25, 0.462, 0.2078, 0.462, 0.2078, 0.4662, 0.25, 0.4561, 0.25, 0.4521, 0.2098, 0.4521, 0.2098, 0.4561, 0.25, 0.4561, 0.25, 0.4521, 0.2098, 0.4521, 0.2098, 0.4561, 0.25, 0.4561, 0.25, 0.4521, 0.2098, 0.4555, 0.1649, 0.4682, 0.2066, 0.462, 0.2078, 0.4497, 0.1673, 0.4497, 0.1673, 0.462, 0.2078, 0.4521, 0.2098, 0.4404, 0.1711, 0.4404, 0.1711, 0.4521, 0.2098, 0.4521, 0.2098, 0.4404, 0.1711, 0.4404, 0.1711, 0.4521, 0.2098, 0.4521, 0.2098, 0.4404, 0.1711, 0.4349, 0.1264, 0.4555, 0.1649, 0.4497, 0.1673, 0.4298, 0.1299, 0.4298, 0.1299, 0.4497, 0.1673, 0.4404, 0.1711, 0.4214, 0.1355, 0.4214, 0.1355, 0.4404, 0.1711, 0.4404, 0.1711, 0.4214, 0.1355, 0.4214, 0.1355, 0.4404, 0.1711, 0.4404, 0.1711, 0.4214, 0.1355, 0.4073, 0.09271, 0.4349, 0.1264, 0.4298, 0.1299, 0.4029, 0.09713, 0.4029, 0.09713, 0.4298, 0.1299, 0.4214, 0.1355, 0.3957, 0.1043, 0.3957, 0.1043, 0.4214, 0.1355, 0.4214, 0.1355, 0.3957, 0.1043, 0.3957, 0.1043, 0.4214, 0.1355, 0.4214, 0.1355, 0.3957, 0.1043, 0.3736, 0.06505, 0.4073, 0.09271, 0.4029, 0.09713, 0.3701, 0.07025, 0.3701, 0.07025, 0.4029, 0.09713, 0.3957, 0.1043, 0.3645, 0.07864, 0.3645, 0.07864, 0.3957, 0.1043, 0.3957, 0.1043, 0.3645, 0.07863, 0.3645, 0.07863, 0.3957, 0.1043, 0.3957, 0.1043, 0.3645, 0.07864, 0.3351, 0.0445, 0.3736, 0.06505, 0.3701, 0.07025, 0.3327, 0.05027, 0.3327, 0.05027, 0.3701, 0.07025, 0.3645, 0.07864, 0.3289, 0.05959, 0.3289, 0.05959, 0.3645, 0.07864, 0.3645, 0.07863, 0.3289, 0.05958, 0.3289, 0.05958, 0.3645, 0.07863, 0.3645, 0.07864, 0.3289, 0.05959, 0.2934, 0.03184, 0.3351, 0.0445, 0.3327, 0.05027, 0.2922, 0.03797, 0.2922, 0.03797, 0.3327, 0.05027, 0.3289, 0.05959, 0.2902, 0.04786, 0.2902, 0.04786, 0.3289, 0.05959, 0.3289, 0.05958, 0.2902, 0.04785, 0.2902, 0.04785, 0.3289, 0.05958, 0.3289, 0.05959, 0.2902, 0.04786, 0.25, 0.02756, 0.2934, 0.03184, 0.2922, 0.03797, 0.25, 0.03382, 0.25, 0.03382, 0.2922, 0.03797, 0.2902, 0.04786, 0.25, 0.0439, 0.25, 0.0439, 0.2902, 0.04786, 0.2902, 0.04785, 0.25, 0.04389, 0.25, 0.04389, 0.2902, 0.04785, 0.2902, 0.04786, 0.25, 0.0439, 0.2066, 0.03184, 0.25, 0.02756, 0.25, 0.03382, 0.2078, 0.03797, 0.2078, 0.03797, 0.25, 0.03382, 0.25, 0.0439, 0.2098, 0.04786, 0.2098, 0.04786, 0.25, 0.0439, 0.25, 0.04389, 0.2098, 0.04785, 0.2098, 0.04785, 0.25, 0.04389, 0.25, 0.0439, 0.2098, 0.04786, 0.1649, 0.0445, 0.2066, 0.03184, 0.2078, 0.03797, 0.1673, 0.05027, 0.1673, 0.05027, 0.2078, 0.03797, 0.2098, 0.04786, 0.1711, 0.05959, 0.1711, 0.05959, 0.2098, 0.04786, 0.2098, 0.04785, 0.1711, 0.05958, 0.1711, 0.05958, 0.2098, 0.04785, 0.2098, 0.04786, 0.1711, 0.05959, 0.1264, 0.06505, 0.1649, 0.0445, 0.1673, 0.05027, 0.1299, 0.07025, 0.1299, 0.07025, 0.1673, 0.05027, 0.1711, 0.05959, 0.1355, 0.07864, 0.1355, 0.07864, 0.1711, 0.05959, 0.1711, 0.05958, 0.1355, 0.07863, 0.1355, 0.07863, 0.1711, 0.05958, 0.1711, 0.05959, 0.1355, 0.07864, 0.09271, 0.09271, 0.1264, 0.06505, 0.1299, 0.07025, 0.09713, 0.09714, 0.09713, 0.09714, 0.1299, 0.07025, 0.1355, 0.07864, 0.1043, 0.1043, 0.1043, 0.1043, 0.1355, 0.07864, 0.1355, 0.07863, 0.1043, 0.1043, 0.1043, 0.1043, 0.1355, 0.07863, 0.1355, 0.07864, 0.1043, 0.1043, 0.06505, 0.1264, 0.09271, 0.09271, 0.09713, 0.09714, 0.07025, 0.1299, 0.07025, 0.1299, 0.09713, 0.09714, 0.1043, 0.1043, 0.07864, 0.1355, 0.07864, 0.1355, 0.1043, 0.1043, 0.1043, 0.1043, 0.07863, 0.1355, 0.07863, 0.1355, 0.1043, 0.1043, 0.1043, 0.1043, 0.07864, 0.1355, 0.0445, 0.1649, 0.06505, 0.1264, 0.07025, 0.1299, 0.05027, 0.1673, 0.05027, 0.1673, 0.07025, 0.1299, 0.07864, 0.1355, 0.05959, 0.1711, 0.05959, 0.1711, 0.07864, 0.1355, 0.07863, 0.1355, 0.05958, 0.1711, 0.05958, 0.1711, 0.07863, 0.1355, 0.07864, 0.1355, 0.05959, 0.1711, 0.03184, 0.2066, 0.0445, 0.1649, 0.05027, 0.1673, 0.03797, 0.2078, 0.03797, 0.2078, 0.05027, 0.1673, 0.05959, 0.1711, 0.04786, 0.2098, 0.04786, 0.2098, 0.05959, 0.1711, 0.05958, 0.1711, 0.04785, 0.2098, 0.04785, 0.2098, 0.05958, 0.1711, 0.05959, 0.1711, 0.04786, 0.2098, 0.02756, 0.25, 0.03184, 0.2066, 0.03797, 0.2078, 0.03382, 0.25, 0.03382, 0.25, 0.03797, 0.2078, 0.04786, 0.2098, 0.0439, 0.25, 0.0439, 0.25, 0.04786, 0.2098, 0.04785, 0.2098, 0.04389, 0.25, 0.04389, 0.25, 0.04785, 0.2098, 0.04786, 0.2098, 0.0439, 0.25, 0.03184, 0.2934, 0.02756, 0.25, 0.03382, 0.25, 0.03797, 0.2922, 0.03797, 0.2922, 0.03382, 0.25, 0.0439, 0.25, 0.04786, 0.2902, 0.04786, 0.2902, 0.0439, 0.25, 0.04389, 0.25, 0.04785, 0.2902, 0.04785, 0.2902, 0.04389, 0.25, 0.0439, 0.25, 0.04786, 0.2902, 0.0445, 0.3351, 0.03184, 0.2934, 0.03797, 0.2922, 0.05027, 0.3327, 0.05027, 0.3327, 0.03797, 0.2922, 0.04786, 0.2902, 0.05959, 0.3289, 0.05959, 0.3289, 0.04786, 0.2902, 0.04785, 0.2902, 0.05958, 0.3289, 0.05958, 0.3289, 0.04785, 0.2902, 0.04786, 0.2902, 0.05959, 0.3289, 0.06505, 0.3736, 0.0445, 0.3351, 0.05027, 0.3327, 0.07025, 0.3701, 0.07025, 0.3701, 0.05027, 0.3327, 0.05959, 0.3289, 0.07864, 0.3645, 0.07864, 0.3645, 0.05959, 0.3289, 0.05958, 0.3289, 0.07863, 0.3645, 0.07863, 0.3645, 0.05958, 0.3289, 0.05959, 0.3289, 0.07864, 0.3645, 0.09271, 0.4073, 0.06505, 0.3736, 0.07025, 0.3701, 0.09714, 0.4029, 0.09714, 0.4029, 0.07025, 0.3701, 0.07864, 0.3645, 0.1043, 0.3957, 0.1043, 0.3957, 0.07864, 0.3645, 0.07863, 0.3645, 0.1043, 0.3957, 0.1043, 0.3957, 0.07863, 0.3645, 0.07864, 0.3645, 0.1043, 0.3957, 0.1264, 0.4349, 0.09271, 0.4073, 0.09714, 0.4029, 0.1299, 0.4298, 0.1299, 0.4298, 0.09714, 0.4029, 0.1043, 0.3957, 0.1355, 0.4214, 0.1355, 0.4214, 0.1043, 0.3957, 0.1043, 0.3957, 0.1355, 0.4214, 0.1355, 0.4214, 0.1043, 0.3957, 0.1043, 0.3957, 0.1355, 0.4214, 0.1649, 0.4555, 0.1264, 0.4349, 0.1299, 0.4298, 0.1673, 0.4497, 0.1673, 0.4497, 0.1299, 0.4298, 0.1355, 0.4214, 0.1711, 0.4404, 0.1711, 0.4404, 0.1355, 0.4214, 0.1355, 0.4214, 0.1711, 0.4404, 0.1711, 0.4404, 0.1355, 0.4214, 0.1355, 0.4214, 0.1711, 0.4404, 0.2066, 0.4682, 0.1649, 0.4555, 0.1673, 0.4497, 0.2078, 0.462, 0.2078, 0.462, 0.1673, 0.4497, 0.1711, 0.4404, 0.2098, 0.4521, 0.2098, 0.4521, 0.1711, 0.4404, 0.1711, 0.4404, 0.2098, 0.4521, 0.2098, 0.4521, 0.1711, 0.4404, 0.1711, 0.4404, 0.2098, 0.4521, 0.25, 0.4724, 0.2066, 0.4682, 0.2078, 0.462, 0.25, 0.4662, 0.25, 0.4662, 0.2078, 0.462, 0.2098, 0.4521, 0.25, 0.4561, 0.25, 0.4561, 0.2098, 0.4521, 0.2098, 0.4521, 0.25, 0.4561, 0.25, 0.4561, 0.2098, 0.4521, 0.2098, 0.4521, 0.25, 0.4561, 0.2902, 0.4521, 0.25, 0.4561, 0.25, 0.4561, 0.2902, 0.4521])
me_cylinder.use_remesh_fix_poles = True
me_cylinder.use_remesh_preserve_attributes = False
me_cylinder.use_mirror_vertex_groups = False
me_cylinder.update()
me_cube_001 = bpy.data.meshes.new('Cube.001')
me_cube_001.from_pydata([(-1.0, -0.2038, -1.0), (-1.0, -1.0, 0.8055), (-1.0, 0.2038, -1.0), (-1.0, 1.0, 0.8055), (1.0, -0.2038, -1.0), (1.0, -1.0, 0.8055), (1.0, 0.2038, -1.0), (1.0, 1.0, 0.8055), (-1.0, -0.2925, -0.9231), (-1.0, -0.5018, -0.8462), (-1.0, -0.7459, -0.7692), (-1.0, -0.9393, -0.6923), (-1.0, -1.0, -0.6154), (-1.0, -1.0, -0.5385), (-1.0, -1.0, -0.4615), (-1.0, -1.0, -0.3846), (-1.0, -1.0, -0.3077), (-1.0, -1.0, -0.2308), (-1.0, -1.0, -0.1538), (-1.0, -1.0, -0.07692), (-1.0, -1.0, -2.98e-08), (-1.0, -1.0, 0.07692), (-1.0, -1.0, 0.1538), (-1.0, -1.0, 0.2308), (-1.0, -1.0, 0.3077), (-1.0, -1.0, 0.3846), (-1.0, -1.0, 0.4615), (-1.0, -1.0, 0.5236), (-1.0, -1.0, 0.5533), (-1.0, -1.0, 0.5706), (-1.0, -1.0, 0.5964), (-1.0, -1.0, 0.6516), (-1.0, -1.0, 0.7285), (-1.0, 1.0, 0.7285), (-1.0, 1.0, 0.6516), (-1.0, 1.0, 0.5964), (-1.0, 1.0, 0.5706), (-1.0, 1.0, 0.5533), (-1.0, 1.0, 0.5236), (-1.0, 1.0, 0.4615), (-1.0, 1.0, 0.3846), (-1.0, 1.0, 0.3077), (-1.0, 1.0, 0.2308), (-1.0, 1.0, 0.1538), (-1.0, 1.0, 0.07692), (-1.0, 1.0, 2.98e-08), (-1.0, 1.0, -0.07692), (-1.0, 1.0, -0.1538), (-1.0, 1.0, -0.2308), (-1.0, 1.0, -0.3077), (-1.0, 1.0, -0.3846), (-1.0, 1.0, -0.4615), (-1.0, 1.0, -0.5385), (-1.0, 1.0, -0.6154), (-1.0, 0.9393, -0.6923), (-1.0, 0.7459, -0.7692), (-1.0, 0.5018, -0.8462), (-1.0, 0.2925, -0.9231), (1.0, 1.0, 0.7285), (1.0, 1.0, 0.6516), (1.0, 1.0, 0.5964), (1.0, 1.0, 0.5706), (1.0, 1.0, 0.5533), (1.0, 1.0, 0.5236), (1.0, 1.0, 0.4615), (1.0, 1.0, 0.3846), (1.0, 1.0, 0.3077), (1.0, 1.0, 0.2308), (1.0, 1.0, 0.1538), (1.0, 1.0, 0.07692), (1.0, 1.0, 2.98e-08), (1.0, 1.0, -0.07692), (1.0, 1.0, -0.1538), (1.0, 1.0, -0.2308), (1.0, 1.0, -0.3077), (1.0, 1.0, -0.3846), (1.0, 1.0, -0.4615), (1.0, 1.0, -0.5385), (1.0, 1.0, -0.6154), (1.0, 0.9393, -0.6923), (1.0, 0.7459, -0.7692), (1.0, 0.5018, -0.8462), (1.0, 0.2925, -0.9231), (1.0, -1.0, 0.7285), (1.0, -1.0, 0.6516), (1.0, -1.0, 0.5964), (1.0, -1.0, 0.5706), (1.0, -1.0, 0.5533), (1.0, -1.0, 0.5236), (1.0, -1.0, 0.4615), (1.0, -1.0, 0.3846), (1.0, -1.0, 0.3077), (1.0, -1.0, 0.2308), (1.0, -1.0, 0.1538), (1.0, -1.0, 0.07692), (1.0, -1.0, 2.98e-08), (1.0, -1.0, -0.07692), (1.0, -1.0, -0.1538), (1.0, -1.0, -0.2308), (1.0, -1.0, -0.3077), (1.0, -1.0, -0.3846), (1.0, -1.0, -0.4615), (1.0, -1.0, -0.5385), (1.0, -1.0, -0.6154), (1.0, -0.9393, -0.6923), (1.0, -0.7459, -0.7692), (1.0, -0.5018, -0.8462), (1.0, -0.2925, -0.9231)], [], [(32, 1, 3, 33), (33, 3, 7, 58), (58, 7, 5, 83), (83, 5, 1, 32), (2, 6, 4, 0), (7, 3, 1, 5), (4, 107, 8, 0), (107, 106, 9, 8), (106, 105, 10, 9), (105, 104, 11, 10), (104, 103, 12, 11), (103, 102, 13, 12), (102, 101, 14, 13), (101, 100, 15, 14), (100, 99, 16, 15), (99, 98, 17, 16), (98, 97, 18, 17), (97, 96, 19, 18), (96, 95, 20, 19), (95, 94, 21, 20), (94, 93, 22, 21), (93, 92, 23, 22), (92, 91, 24, 23), (91, 90, 25, 24), (90, 89, 26, 25), (89, 88, 27, 26), (88, 87, 28, 27), (87, 86, 29, 28), (86, 85, 30, 29), (85, 84, 31, 30), (84, 83, 32, 31), (6, 82, 107, 4), (82, 81, 106, 107), (81, 80, 105, 106), (80, 79, 104, 105), (79, 78, 103, 104), (78, 77, 102, 103), (77, 76, 101, 102), (76, 75, 100, 101), (75, 74, 99, 100), (74, 73, 98, 99), (73, 72, 97, 98), (72, 71, 96, 97), (71, 70, 95, 96), (70, 69, 94, 95), (69, 68, 93, 94), (68, 67, 92, 93), (67, 66, 91, 92), (66, 65, 90, 91), (65, 64, 89, 90), (64, 63, 88, 89), (63, 62, 87, 88), (62, 61, 86, 87), (61, 60, 85, 86), (60, 59, 84, 85), (59, 58, 83, 84), (2, 57, 82, 6), (57, 56, 81, 82), (56, 55, 80, 81), (55, 54, 79, 80), (54, 53, 78, 79), (53, 52, 77, 78), (52, 51, 76, 77), (51, 50, 75, 76), (50, 49, 74, 75), (49, 48, 73, 74), (48, 47, 72, 73), (47, 46, 71, 72), (46, 45, 70, 71), (45, 44, 69, 70), (44, 43, 68, 69), (43, 42, 67, 68), (42, 41, 66, 67), (41, 40, 65, 66), (40, 39, 64, 65), (39, 38, 63, 64), (38, 37, 62, 63), (37, 36, 61, 62), (36, 35, 60, 61), (35, 34, 59, 60), (34, 33, 58, 59), (0, 8, 57, 2), (8, 9, 56, 57), (9, 10, 55, 56), (10, 11, 54, 55), (11, 12, 53, 54), (12, 13, 52, 53), (13, 14, 51, 52), (14, 15, 50, 51), (15, 16, 49, 50), (16, 17, 48, 49), (17, 18, 47, 48), (18, 19, 46, 47), (19, 20, 45, 46), (20, 21, 44, 45), (21, 22, 43, 44), (22, 23, 42, 43), (23, 24, 41, 42), (24, 25, 40, 41), (25, 26, 39, 40), (26, 27, 38, 39), (27, 28, 37, 38), (28, 29, 36, 37), (29, 30, 35, 36), (30, 31, 34, 35), (31, 32, 33, 34)])
_uv = me_cube_001.uv_layers.new(name='UVMap')
_uv.uv.foreach_set('vector', [0.6154, 0.0, 0.625, 0.0, 0.625, 0.25, 0.6154, 0.25, 0.6154, 0.25, 0.625, 0.25, 0.625, 0.5, 0.6154, 0.5, 0.6154, 0.5, 0.625, 0.5, 0.625, 0.75, 0.6154, 0.75, 0.6154, 0.75, 0.625, 0.75, 0.625, 1.0, 0.6154, 1.0, 0.125, 0.5, 0.375, 0.5, 0.375, 0.75, 0.125, 0.75, 0.625, 0.5, 0.875, 0.5, 0.875, 0.75, 0.625, 0.75, 0.375, 0.75, 0.3846, 0.75, 0.3846, 1.0, 0.375, 1.0, 0.3846, 0.75, 0.3942, 0.75, 0.3942, 1.0, 0.3846, 1.0, 0.3942, 0.75, 0.4038, 0.75, 0.4038, 1.0, 0.3942, 1.0, 0.4038, 0.75, 0.4135, 0.75, 0.4135, 1.0, 0.4038, 1.0, 0.4135, 0.75, 0.4231, 0.75, 0.4231, 1.0, 0.4135, 1.0, 0.4231, 0.75, 0.4327, 0.75, 0.4327, 1.0, 0.4231, 1.0, 0.4327, 0.75, 0.4423, 0.75, 0.4423, 1.0, 0.4327, 1.0, 0.4423, 0.75, 0.4519, 0.75, 0.4519, 1.0, 0.4423, 1.0, 0.4519, 0.75, 0.4615, 0.75, 0.4615, 1.0, 0.4519, 1.0, 0.4615, 0.75, 0.4712, 0.75, 0.4712, 1.0, 0.4615, 1.0, 0.4712, 0.75, 0.4808, 0.75, 0.4808, 1.0, 0.4712, 1.0, 0.4808, 0.75, 0.4904, 0.75, 0.4904, 1.0, 0.4808, 1.0, 0.4904, 0.75, 0.5, 0.75, 0.5, 1.0, 0.4904, 1.0, 0.5, 0.75, 0.5096, 0.75, 0.5096, 1.0, 0.5, 1.0, 0.5096, 0.75, 0.5192, 0.75, 0.5192, 1.0, 0.5096, 1.0, 0.5192, 0.75, 0.5288, 0.75, 0.5288, 1.0, 0.5192, 1.0, 0.5288, 0.75, 0.5385, 0.75, 0.5385, 1.0, 0.5288, 1.0, 0.5385, 0.75, 0.5481, 0.75, 0.5481, 1.0, 0.5385, 1.0, 0.5481, 0.75, 0.5577, 0.75, 0.5577, 1.0, 0.5481, 1.0, 0.5577, 0.75, 0.5673, 0.75, 0.5673, 1.0, 0.5577, 1.0, 0.5673, 0.75, 0.5769, 0.75, 0.5769, 1.0, 0.5673, 1.0, 0.5769, 0.75, 0.5865, 0.75, 0.5865, 1.0, 0.5769, 1.0, 0.5865, 0.75, 0.5962, 0.75, 0.5962, 1.0, 0.5865, 1.0, 0.5962, 0.75, 0.6058, 0.75, 0.6058, 1.0, 0.5962, 1.0, 0.6058, 0.75, 0.6154, 0.75, 0.6154, 1.0, 0.6058, 1.0, 0.375, 0.5, 0.3846, 0.5, 0.3846, 0.75, 0.375, 0.75, 0.3846, 0.5, 0.3942, 0.5, 0.3942, 0.75, 0.3846, 0.75, 0.3942, 0.5, 0.4038, 0.5, 0.4038, 0.75, 0.3942, 0.75, 0.4038, 0.5, 0.4135, 0.5, 0.4135, 0.75, 0.4038, 0.75, 0.4135, 0.5, 0.4231, 0.5, 0.4231, 0.75, 0.4135, 0.75, 0.4231, 0.5, 0.4327, 0.5, 0.4327, 0.75, 0.4231, 0.75, 0.4327, 0.5, 0.4423, 0.5, 0.4423, 0.75, 0.4327, 0.75, 0.4423, 0.5, 0.4519, 0.5, 0.4519, 0.75, 0.4423, 0.75, 0.4519, 0.5, 0.4615, 0.5, 0.4615, 0.75, 0.4519, 0.75, 0.4615, 0.5, 0.4712, 0.5, 0.4712, 0.75, 0.4615, 0.75, 0.4712, 0.5, 0.4808, 0.5, 0.4808, 0.75, 0.4712, 0.75, 0.4808, 0.5, 0.4904, 0.5, 0.4904, 0.75, 0.4808, 0.75, 0.4904, 0.5, 0.5, 0.5, 0.5, 0.75, 0.4904, 0.75, 0.5, 0.5, 0.5096, 0.5, 0.5096, 0.75, 0.5, 0.75, 0.5096, 0.5, 0.5192, 0.5, 0.5192, 0.75, 0.5096, 0.75, 0.5192, 0.5, 0.5288, 0.5, 0.5288, 0.75, 0.5192, 0.75, 0.5288, 0.5, 0.5385, 0.5, 0.5385, 0.75, 0.5288, 0.75, 0.5385, 0.5, 0.5481, 0.5, 0.5481, 0.75, 0.5385, 0.75, 0.5481, 0.5, 0.5577, 0.5, 0.5577, 0.75, 0.5481, 0.75, 0.5577, 0.5, 0.5673, 0.5, 0.5673, 0.75, 0.5577, 0.75, 0.5673, 0.5, 0.5769, 0.5, 0.5769, 0.75, 0.5673, 0.75, 0.5769, 0.5, 0.5865, 0.5, 0.5865, 0.75, 0.5769, 0.75, 0.5865, 0.5, 0.5962, 0.5, 0.5962, 0.75, 0.5865, 0.75, 0.5962, 0.5, 0.6058, 0.5, 0.6058, 0.75, 0.5962, 0.75, 0.6058, 0.5, 0.6154, 0.5, 0.6154, 0.75, 0.6058, 0.75, 0.375, 0.25, 0.3846, 0.25, 0.3846, 0.5, 0.375, 0.5, 0.3846, 0.25, 0.3942, 0.25, 0.3942, 0.5, 0.3846, 0.5, 0.3942, 0.25, 0.4038, 0.25, 0.4038, 0.5, 0.3942, 0.5, 0.4038, 0.25, 0.4135, 0.25, 0.4135, 0.5, 0.4038, 0.5, 0.4135, 0.25, 0.4231, 0.25, 0.4231, 0.5, 0.4135, 0.5, 0.4231, 0.25, 0.4327, 0.25, 0.4327, 0.5, 0.4231, 0.5, 0.4327, 0.25, 0.4423, 0.25, 0.4423, 0.5, 0.4327, 0.5, 0.4423, 0.25, 0.4519, 0.25, 0.4519, 0.5, 0.4423, 0.5, 0.4519, 0.25, 0.4615, 0.25, 0.4615, 0.5, 0.4519, 0.5, 0.4615, 0.25, 0.4712, 0.25, 0.4712, 0.5, 0.4615, 0.5, 0.4712, 0.25, 0.4808, 0.25, 0.4808, 0.5, 0.4712, 0.5, 0.4808, 0.25, 0.4904, 0.25, 0.4904, 0.5, 0.4808, 0.5, 0.4904, 0.25, 0.5, 0.25, 0.5, 0.5, 0.4904, 0.5, 0.5, 0.25, 0.5096, 0.25, 0.5096, 0.5, 0.5, 0.5, 0.5096, 0.25, 0.5192, 0.25, 0.5192, 0.5, 0.5096, 0.5, 0.5192, 0.25, 0.5288, 0.25, 0.5288, 0.5, 0.5192, 0.5, 0.5288, 0.25, 0.5385, 0.25, 0.5385, 0.5, 0.5288, 0.5, 0.5385, 0.25, 0.5481, 0.25, 0.5481, 0.5, 0.5385, 0.5, 0.5481, 0.25, 0.5577, 0.25, 0.5577, 0.5, 0.5481, 0.5, 0.5577, 0.25, 0.5673, 0.25, 0.5673, 0.5, 0.5577, 0.5, 0.5673, 0.25, 0.5769, 0.25, 0.5769, 0.5, 0.5673, 0.5, 0.5769, 0.25, 0.5865, 0.25, 0.5865, 0.5, 0.5769, 0.5, 0.5865, 0.25, 0.5962, 0.25, 0.5962, 0.5, 0.5865, 0.5, 0.5962, 0.25, 0.6058, 0.25, 0.6058, 0.5, 0.5962, 0.5, 0.6058, 0.25, 0.6154, 0.25, 0.6154, 0.5, 0.6058, 0.5, 0.375, 0.0, 0.3846, 0.0, 0.3846, 0.25, 0.375, 0.25, 0.3846, 0.0, 0.3942, 0.0, 0.3942, 0.25, 0.3846, 0.25, 0.3942, 0.0, 0.4038, 0.0, 0.4038, 0.25, 0.3942, 0.25, 0.4038, 0.0, 0.4135, 0.0, 0.4135, 0.25, 0.4038, 0.25, 0.4135, 0.0, 0.4231, 0.0, 0.4231, 0.25, 0.4135, 0.25, 0.4231, 0.0, 0.4327, 0.0, 0.4327, 0.25, 0.4231, 0.25, 0.4327, 0.0, 0.4423, 0.0, 0.4423, 0.25, 0.4327, 0.25, 0.4423, 0.0, 0.4519, 0.0, 0.4519, 0.25, 0.4423, 0.25, 0.4519, 0.0, 0.4615, 0.0, 0.4615, 0.25, 0.4519, 0.25, 0.4615, 0.0, 0.4712, 0.0, 0.4712, 0.25, 0.4615, 0.25, 0.4712, 0.0, 0.4808, 0.0, 0.4808, 0.25, 0.4712, 0.25, 0.4808, 0.0, 0.4904, 0.0, 0.4904, 0.25, 0.4808, 0.25, 0.4904, 0.0, 0.5, 0.0, 0.5, 0.25, 0.4904, 0.25, 0.5, 0.0, 0.5096, 0.0, 0.5096, 0.25, 0.5, 0.25, 0.5096, 0.0, 0.5192, 0.0, 0.5192, 0.25, 0.5096, 0.25, 0.5192, 0.0, 0.5288, 0.0, 0.5288, 0.25, 0.5192, 0.25, 0.5288, 0.0, 0.5385, 0.0, 0.5385, 0.25, 0.5288, 0.25, 0.5385, 0.0, 0.5481, 0.0, 0.5481, 0.25, 0.5385, 0.25, 0.5481, 0.0, 0.5577, 0.0, 0.5577, 0.25, 0.5481, 0.25, 0.5577, 0.0, 0.5673, 0.0, 0.5673, 0.25, 0.5577, 0.25, 0.5673, 0.0, 0.5769, 0.0, 0.5769, 0.25, 0.5673, 0.25, 0.5769, 0.0, 0.5865, 0.0, 0.5865, 0.25, 0.5769, 0.25, 0.5865, 0.0, 0.5962, 0.0, 0.5962, 0.25, 0.5865, 0.25, 0.5962, 0.0, 0.6058, 0.0, 0.6058, 0.25, 0.5962, 0.25, 0.6058, 0.0, 0.6154, 0.0, 0.6154, 0.25, 0.6058, 0.25])
me_cube_001.use_remesh_fix_poles = True
me_cube_001.use_remesh_preserve_attributes = False
me_cube_001.use_mirror_vertex_groups = False
me_cube_001.update()
me_cube_003 = bpy.data.meshes.new('Cube.003')
me_cube_003.from_pydata([(-1.0, -0.2038, -1.0), (-1.0, -1.0, 0.8055), (-1.0, 0.2038, -1.0), (-1.0, 1.0, 0.8055), (1.0, -0.2038, -1.0), (1.0, -1.0, 0.8055), (1.0, 0.2038, -1.0), (1.0, 1.0, 0.8055), (-1.0, -0.2925, -0.9231), (-1.0, -0.5018, -0.8462), (-1.0, -0.7459, -0.7692), (-1.0, -0.9393, -0.6923), (-1.0, -1.0, -0.6154), (-1.0, -1.0, -0.5385), (-1.0, -1.0, -0.4615), (-1.0, -1.0, -0.3846), (-1.0, -1.0, -0.3077), (-1.0, -1.0, -0.2308), (-1.0, -1.0, -0.1538), (-1.0, -1.0, -0.07692), (-1.0, -1.0, -2.98e-08), (-1.0, -1.0, 0.07692), (-1.0, -1.0, 0.1538), (-1.0, -1.0, 0.2308), (-1.0, -1.0, 0.3077), (-1.0, -1.0, 0.3846), (-1.0, -1.0, 0.4615), (-1.0, -1.0, 0.5236), (-1.0, -1.0, 0.5533), (-1.0, -1.0, 0.5706), (-1.0, -1.0, 0.5964), (-1.0, -1.0, 0.6516), (-1.0, -1.0, 0.7285), (-1.0, 1.0, 0.7285), (-1.0, 1.0, 0.6516), (-1.0, 1.0, 0.5964), (-1.0, 1.0, 0.5706), (-1.0, 1.0, 0.5533), (-1.0, 1.0, 0.5236), (-1.0, 1.0, 0.4615), (-1.0, 1.0, 0.3846), (-1.0, 1.0, 0.3077), (-1.0, 1.0, 0.2308), (-1.0, 1.0, 0.1538), (-1.0, 1.0, 0.07692), (-1.0, 1.0, 2.98e-08), (-1.0, 1.0, -0.07692), (-1.0, 1.0, -0.1538), (-1.0, 1.0, -0.2308), (-1.0, 1.0, -0.3077), (-1.0, 1.0, -0.3846), (-1.0, 1.0, -0.4615), (-1.0, 1.0, -0.5385), (-1.0, 1.0, -0.6154), (-1.0, 0.9393, -0.6923), (-1.0, 0.7459, -0.7692), (-1.0, 0.5018, -0.8462), (-1.0, 0.2925, -0.9231), (1.0, 1.0, 0.7285), (1.0, 1.0, 0.6516), (1.0, 1.0, 0.5964), (1.0, 1.0, 0.5706), (1.0, 1.0, 0.5533), (1.0, 1.0, 0.5236), (1.0, 1.0, 0.4615), (1.0, 1.0, 0.3846), (1.0, 1.0, 0.3077), (1.0, 1.0, 0.2308), (1.0, 1.0, 0.1538), (1.0, 1.0, 0.07692), (1.0, 1.0, 2.98e-08), (1.0, 1.0, -0.07692), (1.0, 1.0, -0.1538), (1.0, 1.0, -0.2308), (1.0, 1.0, -0.3077), (1.0, 1.0, -0.3846), (1.0, 1.0, -0.4615), (1.0, 1.0, -0.5385), (1.0, 1.0, -0.6154), (1.0, 0.9393, -0.6923), (1.0, 0.7459, -0.7692), (1.0, 0.5018, -0.8462), (1.0, 0.2925, -0.9231), (1.0, -1.0, 0.7285), (1.0, -1.0, 0.6516), (1.0, -1.0, 0.5964), (1.0, -1.0, 0.5706), (1.0, -1.0, 0.5533), (1.0, -1.0, 0.5236), (1.0, -1.0, 0.4615), (1.0, -1.0, 0.3846), (1.0, -1.0, 0.3077), (1.0, -1.0, 0.2308), (1.0, -1.0, 0.1538), (1.0, -1.0, 0.07692), (1.0, -1.0, 2.98e-08), (1.0, -1.0, -0.07692), (1.0, -1.0, -0.1538), (1.0, -1.0, -0.2308), (1.0, -1.0, -0.3077), (1.0, -1.0, -0.3846), (1.0, -1.0, -0.4615), (1.0, -1.0, -0.5385), (1.0, -1.0, -0.6154), (1.0, -0.9393, -0.6923), (1.0, -0.7459, -0.7692), (1.0, -0.5018, -0.8462), (1.0, -0.2925, -0.9231)], [], [(32, 1, 3, 33), (33, 3, 7, 58), (58, 7, 5, 83), (83, 5, 1, 32), (2, 6, 4, 0), (7, 3, 1, 5), (4, 107, 8, 0), (107, 106, 9, 8), (106, 105, 10, 9), (105, 104, 11, 10), (104, 103, 12, 11), (103, 102, 13, 12), (102, 101, 14, 13), (101, 100, 15, 14), (100, 99, 16, 15), (99, 98, 17, 16), (98, 97, 18, 17), (97, 96, 19, 18), (96, 95, 20, 19), (95, 94, 21, 20), (94, 93, 22, 21), (93, 92, 23, 22), (92, 91, 24, 23), (91, 90, 25, 24), (90, 89, 26, 25), (89, 88, 27, 26), (88, 87, 28, 27), (87, 86, 29, 28), (86, 85, 30, 29), (85, 84, 31, 30), (84, 83, 32, 31), (6, 82, 107, 4), (82, 81, 106, 107), (81, 80, 105, 106), (80, 79, 104, 105), (79, 78, 103, 104), (78, 77, 102, 103), (77, 76, 101, 102), (76, 75, 100, 101), (75, 74, 99, 100), (74, 73, 98, 99), (73, 72, 97, 98), (72, 71, 96, 97), (71, 70, 95, 96), (70, 69, 94, 95), (69, 68, 93, 94), (68, 67, 92, 93), (67, 66, 91, 92), (66, 65, 90, 91), (65, 64, 89, 90), (64, 63, 88, 89), (63, 62, 87, 88), (62, 61, 86, 87), (61, 60, 85, 86), (60, 59, 84, 85), (59, 58, 83, 84), (2, 57, 82, 6), (57, 56, 81, 82), (56, 55, 80, 81), (55, 54, 79, 80), (54, 53, 78, 79), (53, 52, 77, 78), (52, 51, 76, 77), (51, 50, 75, 76), (50, 49, 74, 75), (49, 48, 73, 74), (48, 47, 72, 73), (47, 46, 71, 72), (46, 45, 70, 71), (45, 44, 69, 70), (44, 43, 68, 69), (43, 42, 67, 68), (42, 41, 66, 67), (41, 40, 65, 66), (40, 39, 64, 65), (39, 38, 63, 64), (38, 37, 62, 63), (37, 36, 61, 62), (36, 35, 60, 61), (35, 34, 59, 60), (34, 33, 58, 59), (0, 8, 57, 2), (8, 9, 56, 57), (9, 10, 55, 56), (10, 11, 54, 55), (11, 12, 53, 54), (12, 13, 52, 53), (13, 14, 51, 52), (14, 15, 50, 51), (15, 16, 49, 50), (16, 17, 48, 49), (17, 18, 47, 48), (18, 19, 46, 47), (19, 20, 45, 46), (20, 21, 44, 45), (21, 22, 43, 44), (22, 23, 42, 43), (23, 24, 41, 42), (24, 25, 40, 41), (25, 26, 39, 40), (26, 27, 38, 39), (27, 28, 37, 38), (28, 29, 36, 37), (29, 30, 35, 36), (30, 31, 34, 35), (31, 32, 33, 34)])
_uv = me_cube_003.uv_layers.new(name='UVMap')
_uv.uv.foreach_set('vector', [0.6154, 0.0, 0.625, 0.0, 0.625, 0.25, 0.6154, 0.25, 0.6154, 0.25, 0.625, 0.25, 0.625, 0.5, 0.6154, 0.5, 0.6154, 0.5, 0.625, 0.5, 0.625, 0.75, 0.6154, 0.75, 0.6154, 0.75, 0.625, 0.75, 0.625, 1.0, 0.6154, 1.0, 0.125, 0.5, 0.375, 0.5, 0.375, 0.75, 0.125, 0.75, 0.625, 0.5, 0.875, 0.5, 0.875, 0.75, 0.625, 0.75, 0.375, 0.75, 0.3846, 0.75, 0.3846, 1.0, 0.375, 1.0, 0.3846, 0.75, 0.3942, 0.75, 0.3942, 1.0, 0.3846, 1.0, 0.3942, 0.75, 0.4038, 0.75, 0.4038, 1.0, 0.3942, 1.0, 0.4038, 0.75, 0.4135, 0.75, 0.4135, 1.0, 0.4038, 1.0, 0.4135, 0.75, 0.4231, 0.75, 0.4231, 1.0, 0.4135, 1.0, 0.4231, 0.75, 0.4327, 0.75, 0.4327, 1.0, 0.4231, 1.0, 0.4327, 0.75, 0.4423, 0.75, 0.4423, 1.0, 0.4327, 1.0, 0.4423, 0.75, 0.4519, 0.75, 0.4519, 1.0, 0.4423, 1.0, 0.4519, 0.75, 0.4615, 0.75, 0.4615, 1.0, 0.4519, 1.0, 0.4615, 0.75, 0.4712, 0.75, 0.4712, 1.0, 0.4615, 1.0, 0.4712, 0.75, 0.4808, 0.75, 0.4808, 1.0, 0.4712, 1.0, 0.4808, 0.75, 0.4904, 0.75, 0.4904, 1.0, 0.4808, 1.0, 0.4904, 0.75, 0.5, 0.75, 0.5, 1.0, 0.4904, 1.0, 0.5, 0.75, 0.5096, 0.75, 0.5096, 1.0, 0.5, 1.0, 0.5096, 0.75, 0.5192, 0.75, 0.5192, 1.0, 0.5096, 1.0, 0.5192, 0.75, 0.5288, 0.75, 0.5288, 1.0, 0.5192, 1.0, 0.5288, 0.75, 0.5385, 0.75, 0.5385, 1.0, 0.5288, 1.0, 0.5385, 0.75, 0.5481, 0.75, 0.5481, 1.0, 0.5385, 1.0, 0.5481, 0.75, 0.5577, 0.75, 0.5577, 1.0, 0.5481, 1.0, 0.5577, 0.75, 0.5673, 0.75, 0.5673, 1.0, 0.5577, 1.0, 0.5673, 0.75, 0.5769, 0.75, 0.5769, 1.0, 0.5673, 1.0, 0.5769, 0.75, 0.5865, 0.75, 0.5865, 1.0, 0.5769, 1.0, 0.5865, 0.75, 0.5962, 0.75, 0.5962, 1.0, 0.5865, 1.0, 0.5962, 0.75, 0.6058, 0.75, 0.6058, 1.0, 0.5962, 1.0, 0.6058, 0.75, 0.6154, 0.75, 0.6154, 1.0, 0.6058, 1.0, 0.375, 0.5, 0.3846, 0.5, 0.3846, 0.75, 0.375, 0.75, 0.3846, 0.5, 0.3942, 0.5, 0.3942, 0.75, 0.3846, 0.75, 0.3942, 0.5, 0.4038, 0.5, 0.4038, 0.75, 0.3942, 0.75, 0.4038, 0.5, 0.4135, 0.5, 0.4135, 0.75, 0.4038, 0.75, 0.4135, 0.5, 0.4231, 0.5, 0.4231, 0.75, 0.4135, 0.75, 0.4231, 0.5, 0.4327, 0.5, 0.4327, 0.75, 0.4231, 0.75, 0.4327, 0.5, 0.4423, 0.5, 0.4423, 0.75, 0.4327, 0.75, 0.4423, 0.5, 0.4519, 0.5, 0.4519, 0.75, 0.4423, 0.75, 0.4519, 0.5, 0.4615, 0.5, 0.4615, 0.75, 0.4519, 0.75, 0.4615, 0.5, 0.4712, 0.5, 0.4712, 0.75, 0.4615, 0.75, 0.4712, 0.5, 0.4808, 0.5, 0.4808, 0.75, 0.4712, 0.75, 0.4808, 0.5, 0.4904, 0.5, 0.4904, 0.75, 0.4808, 0.75, 0.4904, 0.5, 0.5, 0.5, 0.5, 0.75, 0.4904, 0.75, 0.5, 0.5, 0.5096, 0.5, 0.5096, 0.75, 0.5, 0.75, 0.5096, 0.5, 0.5192, 0.5, 0.5192, 0.75, 0.5096, 0.75, 0.5192, 0.5, 0.5288, 0.5, 0.5288, 0.75, 0.5192, 0.75, 0.5288, 0.5, 0.5385, 0.5, 0.5385, 0.75, 0.5288, 0.75, 0.5385, 0.5, 0.5481, 0.5, 0.5481, 0.75, 0.5385, 0.75, 0.5481, 0.5, 0.5577, 0.5, 0.5577, 0.75, 0.5481, 0.75, 0.5577, 0.5, 0.5673, 0.5, 0.5673, 0.75, 0.5577, 0.75, 0.5673, 0.5, 0.5769, 0.5, 0.5769, 0.75, 0.5673, 0.75, 0.5769, 0.5, 0.5865, 0.5, 0.5865, 0.75, 0.5769, 0.75, 0.5865, 0.5, 0.5962, 0.5, 0.5962, 0.75, 0.5865, 0.75, 0.5962, 0.5, 0.6058, 0.5, 0.6058, 0.75, 0.5962, 0.75, 0.6058, 0.5, 0.6154, 0.5, 0.6154, 0.75, 0.6058, 0.75, 0.375, 0.25, 0.3846, 0.25, 0.3846, 0.5, 0.375, 0.5, 0.3846, 0.25, 0.3942, 0.25, 0.3942, 0.5, 0.3846, 0.5, 0.3942, 0.25, 0.4038, 0.25, 0.4038, 0.5, 0.3942, 0.5, 0.4038, 0.25, 0.4135, 0.25, 0.4135, 0.5, 0.4038, 0.5, 0.4135, 0.25, 0.4231, 0.25, 0.4231, 0.5, 0.4135, 0.5, 0.4231, 0.25, 0.4327, 0.25, 0.4327, 0.5, 0.4231, 0.5, 0.4327, 0.25, 0.4423, 0.25, 0.4423, 0.5, 0.4327, 0.5, 0.4423, 0.25, 0.4519, 0.25, 0.4519, 0.5, 0.4423, 0.5, 0.4519, 0.25, 0.4615, 0.25, 0.4615, 0.5, 0.4519, 0.5, 0.4615, 0.25, 0.4712, 0.25, 0.4712, 0.5, 0.4615, 0.5, 0.4712, 0.25, 0.4808, 0.25, 0.4808, 0.5, 0.4712, 0.5, 0.4808, 0.25, 0.4904, 0.25, 0.4904, 0.5, 0.4808, 0.5, 0.4904, 0.25, 0.5, 0.25, 0.5, 0.5, 0.4904, 0.5, 0.5, 0.25, 0.5096, 0.25, 0.5096, 0.5, 0.5, 0.5, 0.5096, 0.25, 0.5192, 0.25, 0.5192, 0.5, 0.5096, 0.5, 0.5192, 0.25, 0.5288, 0.25, 0.5288, 0.5, 0.5192, 0.5, 0.5288, 0.25, 0.5385, 0.25, 0.5385, 0.5, 0.5288, 0.5, 0.5385, 0.25, 0.5481, 0.25, 0.5481, 0.5, 0.5385, 0.5, 0.5481, 0.25, 0.5577, 0.25, 0.5577, 0.5, 0.5481, 0.5, 0.5577, 0.25, 0.5673, 0.25, 0.5673, 0.5, 0.5577, 0.5, 0.5673, 0.25, 0.5769, 0.25, 0.5769, 0.5, 0.5673, 0.5, 0.5769, 0.25, 0.5865, 0.25, 0.5865, 0.5, 0.5769, 0.5, 0.5865, 0.25, 0.5962, 0.25, 0.5962, 0.5, 0.5865, 0.5, 0.5962, 0.25, 0.6058, 0.25, 0.6058, 0.5, 0.5962, 0.5, 0.6058, 0.25, 0.6154, 0.25, 0.6154, 0.5, 0.6058, 0.5, 0.375, 0.0, 0.3846, 0.0, 0.3846, 0.25, 0.375, 0.25, 0.3846, 0.0, 0.3942, 0.0, 0.3942, 0.25, 0.3846, 0.25, 0.3942, 0.0, 0.4038, 0.0, 0.4038, 0.25, 0.3942, 0.25, 0.4038, 0.0, 0.4135, 0.0, 0.4135, 0.25, 0.4038, 0.25, 0.4135, 0.0, 0.4231, 0.0, 0.4231, 0.25, 0.4135, 0.25, 0.4231, 0.0, 0.4327, 0.0, 0.4327, 0.25, 0.4231, 0.25, 0.4327, 0.0, 0.4423, 0.0, 0.4423, 0.25, 0.4327, 0.25, 0.4423, 0.0, 0.4519, 0.0, 0.4519, 0.25, 0.4423, 0.25, 0.4519, 0.0, 0.4615, 0.0, 0.4615, 0.25, 0.4519, 0.25, 0.4615, 0.0, 0.4712, 0.0, 0.4712, 0.25, 0.4615, 0.25, 0.4712, 0.0, 0.4808, 0.0, 0.4808, 0.25, 0.4712, 0.25, 0.4808, 0.0, 0.4904, 0.0, 0.4904, 0.25, 0.4808, 0.25, 0.4904, 0.0, 0.5, 0.0, 0.5, 0.25, 0.4904, 0.25, 0.5, 0.0, 0.5096, 0.0, 0.5096, 0.25, 0.5, 0.25, 0.5096, 0.0, 0.5192, 0.0, 0.5192, 0.25, 0.5096, 0.25, 0.5192, 0.0, 0.5288, 0.0, 0.5288, 0.25, 0.5192, 0.25, 0.5288, 0.0, 0.5385, 0.0, 0.5385, 0.25, 0.5288, 0.25, 0.5385, 0.0, 0.5481, 0.0, 0.5481, 0.25, 0.5385, 0.25, 0.5481, 0.0, 0.5577, 0.0, 0.5577, 0.25, 0.5481, 0.25, 0.5577, 0.0, 0.5673, 0.0, 0.5673, 0.25, 0.5577, 0.25, 0.5673, 0.0, 0.5769, 0.0, 0.5769, 0.25, 0.5673, 0.25, 0.5769, 0.0, 0.5865, 0.0, 0.5865, 0.25, 0.5769, 0.25, 0.5865, 0.0, 0.5962, 0.0, 0.5962, 0.25, 0.5865, 0.25, 0.5962, 0.0, 0.6058, 0.0, 0.6058, 0.25, 0.5962, 0.25, 0.6058, 0.0, 0.6154, 0.0, 0.6154, 0.25, 0.6058, 0.25])
me_cube_003.use_remesh_fix_poles = True
me_cube_003.use_remesh_preserve_attributes = False
me_cube_003.use_mirror_vertex_groups = False
me_cube_003.update()
me_cube_004 = bpy.data.meshes.new('Cube.004')
me_cube_004.from_pydata([(-1.0, -0.2038, -1.0), (-1.0, -1.0, 0.8055), (-1.0, 0.2038, -1.0), (-1.0, 1.0, 0.8055), (1.0, -0.2038, -1.0), (1.0, -1.0, 0.8055), (1.0, 0.2038, -1.0), (1.0, 1.0, 0.8055), (-1.0, -0.2925, -0.9231), (-1.0, -0.5018, -0.8462), (-1.0, -0.7459, -0.7692), (-1.0, -0.9393, -0.6923), (-1.0, -1.0, -0.6154), (-1.0, -1.0, -0.5385), (-1.0, -1.0, -0.4615), (-1.0, -1.0, -0.3846), (-1.0, -1.0, -0.3077), (-1.0, -1.0, -0.2308), (-1.0, -1.0, -0.1538), (-1.0, -1.0, -0.07692), (-1.0, -1.0, -2.98e-08), (-1.0, -1.0, 0.07692), (-1.0, -1.0, 0.1538), (-1.0, -1.0, 0.2308), (-1.0, -1.0, 0.3077), (-1.0, -1.0, 0.3846), (-1.0, -1.0, 0.4615), (-1.0, -1.0, 0.5236), (-1.0, -1.0, 0.5533), (-1.0, -1.0, 0.5706), (-1.0, -1.0, 0.5964), (-1.0, -1.0, 0.6516), (-1.0, -1.0, 0.7285), (-1.0, 1.0, 0.7285), (-1.0, 1.0, 0.6516), (-1.0, 1.0, 0.5964), (-1.0, 1.0, 0.5706), (-1.0, 1.0, 0.5533), (-1.0, 1.0, 0.5236), (-1.0, 1.0, 0.4615), (-1.0, 1.0, 0.3846), (-1.0, 1.0, 0.3077), (-1.0, 1.0, 0.2308), (-1.0, 1.0, 0.1538), (-1.0, 1.0, 0.07692), (-1.0, 1.0, 2.98e-08), (-1.0, 1.0, -0.07692), (-1.0, 1.0, -0.1538), (-1.0, 1.0, -0.2308), (-1.0, 1.0, -0.3077), (-1.0, 1.0, -0.3846), (-1.0, 1.0, -0.4615), (-1.0, 1.0, -0.5385), (-1.0, 1.0, -0.6154), (-1.0, 0.9393, -0.6923), (-1.0, 0.7459, -0.7692), (-1.0, 0.5018, -0.8462), (-1.0, 0.2925, -0.9231), (1.0, 1.0, 0.7285), (1.0, 1.0, 0.6516), (1.0, 1.0, 0.5964), (1.0, 1.0, 0.5706), (1.0, 1.0, 0.5533), (1.0, 1.0, 0.5236), (1.0, 1.0, 0.4615), (1.0, 1.0, 0.3846), (1.0, 1.0, 0.3077), (1.0, 1.0, 0.2308), (1.0, 1.0, 0.1538), (1.0, 1.0, 0.07692), (1.0, 1.0, 2.98e-08), (1.0, 1.0, -0.07692), (1.0, 1.0, -0.1538), (1.0, 1.0, -0.2308), (1.0, 1.0, -0.3077), (1.0, 1.0, -0.3846), (1.0, 1.0, -0.4615), (1.0, 1.0, -0.5385), (1.0, 1.0, -0.6154), (1.0, 0.9393, -0.6923), (1.0, 0.7459, -0.7692), (1.0, 0.5018, -0.8462), (1.0, 0.2925, -0.9231), (1.0, -1.0, 0.7285), (1.0, -1.0, 0.6516), (1.0, -1.0, 0.5964), (1.0, -1.0, 0.5706), (1.0, -1.0, 0.5533), (1.0, -1.0, 0.5236), (1.0, -1.0, 0.4615), (1.0, -1.0, 0.3846), (1.0, -1.0, 0.3077), (1.0, -1.0, 0.2308), (1.0, -1.0, 0.1538), (1.0, -1.0, 0.07692), (1.0, -1.0, 2.98e-08), (1.0, -1.0, -0.07692), (1.0, -1.0, -0.1538), (1.0, -1.0, -0.2308), (1.0, -1.0, -0.3077), (1.0, -1.0, -0.3846), (1.0, -1.0, -0.4615), (1.0, -1.0, -0.5385), (1.0, -1.0, -0.6154), (1.0, -0.9393, -0.6923), (1.0, -0.7459, -0.7692), (1.0, -0.5018, -0.8462), (1.0, -0.2925, -0.9231)], [], [(32, 1, 3, 33), (33, 3, 7, 58), (58, 7, 5, 83), (83, 5, 1, 32), (2, 6, 4, 0), (7, 3, 1, 5), (4, 107, 8, 0), (107, 106, 9, 8), (106, 105, 10, 9), (105, 104, 11, 10), (104, 103, 12, 11), (103, 102, 13, 12), (102, 101, 14, 13), (101, 100, 15, 14), (100, 99, 16, 15), (99, 98, 17, 16), (98, 97, 18, 17), (97, 96, 19, 18), (96, 95, 20, 19), (95, 94, 21, 20), (94, 93, 22, 21), (93, 92, 23, 22), (92, 91, 24, 23), (91, 90, 25, 24), (90, 89, 26, 25), (89, 88, 27, 26), (88, 87, 28, 27), (87, 86, 29, 28), (86, 85, 30, 29), (85, 84, 31, 30), (84, 83, 32, 31), (6, 82, 107, 4), (82, 81, 106, 107), (81, 80, 105, 106), (80, 79, 104, 105), (79, 78, 103, 104), (78, 77, 102, 103), (77, 76, 101, 102), (76, 75, 100, 101), (75, 74, 99, 100), (74, 73, 98, 99), (73, 72, 97, 98), (72, 71, 96, 97), (71, 70, 95, 96), (70, 69, 94, 95), (69, 68, 93, 94), (68, 67, 92, 93), (67, 66, 91, 92), (66, 65, 90, 91), (65, 64, 89, 90), (64, 63, 88, 89), (63, 62, 87, 88), (62, 61, 86, 87), (61, 60, 85, 86), (60, 59, 84, 85), (59, 58, 83, 84), (2, 57, 82, 6), (57, 56, 81, 82), (56, 55, 80, 81), (55, 54, 79, 80), (54, 53, 78, 79), (53, 52, 77, 78), (52, 51, 76, 77), (51, 50, 75, 76), (50, 49, 74, 75), (49, 48, 73, 74), (48, 47, 72, 73), (47, 46, 71, 72), (46, 45, 70, 71), (45, 44, 69, 70), (44, 43, 68, 69), (43, 42, 67, 68), (42, 41, 66, 67), (41, 40, 65, 66), (40, 39, 64, 65), (39, 38, 63, 64), (38, 37, 62, 63), (37, 36, 61, 62), (36, 35, 60, 61), (35, 34, 59, 60), (34, 33, 58, 59), (0, 8, 57, 2), (8, 9, 56, 57), (9, 10, 55, 56), (10, 11, 54, 55), (11, 12, 53, 54), (12, 13, 52, 53), (13, 14, 51, 52), (14, 15, 50, 51), (15, 16, 49, 50), (16, 17, 48, 49), (17, 18, 47, 48), (18, 19, 46, 47), (19, 20, 45, 46), (20, 21, 44, 45), (21, 22, 43, 44), (22, 23, 42, 43), (23, 24, 41, 42), (24, 25, 40, 41), (25, 26, 39, 40), (26, 27, 38, 39), (27, 28, 37, 38), (28, 29, 36, 37), (29, 30, 35, 36), (30, 31, 34, 35), (31, 32, 33, 34)])
_uv = me_cube_004.uv_layers.new(name='UVMap')
_uv.uv.foreach_set('vector', [0.6154, 0.0, 0.625, 0.0, 0.625, 0.25, 0.6154, 0.25, 0.6154, 0.25, 0.625, 0.25, 0.625, 0.5, 0.6154, 0.5, 0.6154, 0.5, 0.625, 0.5, 0.625, 0.75, 0.6154, 0.75, 0.6154, 0.75, 0.625, 0.75, 0.625, 1.0, 0.6154, 1.0, 0.125, 0.5, 0.375, 0.5, 0.375, 0.75, 0.125, 0.75, 0.625, 0.5, 0.875, 0.5, 0.875, 0.75, 0.625, 0.75, 0.375, 0.75, 0.3846, 0.75, 0.3846, 1.0, 0.375, 1.0, 0.3846, 0.75, 0.3942, 0.75, 0.3942, 1.0, 0.3846, 1.0, 0.3942, 0.75, 0.4038, 0.75, 0.4038, 1.0, 0.3942, 1.0, 0.4038, 0.75, 0.4135, 0.75, 0.4135, 1.0, 0.4038, 1.0, 0.4135, 0.75, 0.4231, 0.75, 0.4231, 1.0, 0.4135, 1.0, 0.4231, 0.75, 0.4327, 0.75, 0.4327, 1.0, 0.4231, 1.0, 0.4327, 0.75, 0.4423, 0.75, 0.4423, 1.0, 0.4327, 1.0, 0.4423, 0.75, 0.4519, 0.75, 0.4519, 1.0, 0.4423, 1.0, 0.4519, 0.75, 0.4615, 0.75, 0.4615, 1.0, 0.4519, 1.0, 0.4615, 0.75, 0.4712, 0.75, 0.4712, 1.0, 0.4615, 1.0, 0.4712, 0.75, 0.4808, 0.75, 0.4808, 1.0, 0.4712, 1.0, 0.4808, 0.75, 0.4904, 0.75, 0.4904, 1.0, 0.4808, 1.0, 0.4904, 0.75, 0.5, 0.75, 0.5, 1.0, 0.4904, 1.0, 0.5, 0.75, 0.5096, 0.75, 0.5096, 1.0, 0.5, 1.0, 0.5096, 0.75, 0.5192, 0.75, 0.5192, 1.0, 0.5096, 1.0, 0.5192, 0.75, 0.5288, 0.75, 0.5288, 1.0, 0.5192, 1.0, 0.5288, 0.75, 0.5385, 0.75, 0.5385, 1.0, 0.5288, 1.0, 0.5385, 0.75, 0.5481, 0.75, 0.5481, 1.0, 0.5385, 1.0, 0.5481, 0.75, 0.5577, 0.75, 0.5577, 1.0, 0.5481, 1.0, 0.5577, 0.75, 0.5673, 0.75, 0.5673, 1.0, 0.5577, 1.0, 0.5673, 0.75, 0.5769, 0.75, 0.5769, 1.0, 0.5673, 1.0, 0.5769, 0.75, 0.5865, 0.75, 0.5865, 1.0, 0.5769, 1.0, 0.5865, 0.75, 0.5962, 0.75, 0.5962, 1.0, 0.5865, 1.0, 0.5962, 0.75, 0.6058, 0.75, 0.6058, 1.0, 0.5962, 1.0, 0.6058, 0.75, 0.6154, 0.75, 0.6154, 1.0, 0.6058, 1.0, 0.375, 0.5, 0.3846, 0.5, 0.3846, 0.75, 0.375, 0.75, 0.3846, 0.5, 0.3942, 0.5, 0.3942, 0.75, 0.3846, 0.75, 0.3942, 0.5, 0.4038, 0.5, 0.4038, 0.75, 0.3942, 0.75, 0.4038, 0.5, 0.4135, 0.5, 0.4135, 0.75, 0.4038, 0.75, 0.4135, 0.5, 0.4231, 0.5, 0.4231, 0.75, 0.4135, 0.75, 0.4231, 0.5, 0.4327, 0.5, 0.4327, 0.75, 0.4231, 0.75, 0.4327, 0.5, 0.4423, 0.5, 0.4423, 0.75, 0.4327, 0.75, 0.4423, 0.5, 0.4519, 0.5, 0.4519, 0.75, 0.4423, 0.75, 0.4519, 0.5, 0.4615, 0.5, 0.4615, 0.75, 0.4519, 0.75, 0.4615, 0.5, 0.4712, 0.5, 0.4712, 0.75, 0.4615, 0.75, 0.4712, 0.5, 0.4808, 0.5, 0.4808, 0.75, 0.4712, 0.75, 0.4808, 0.5, 0.4904, 0.5, 0.4904, 0.75, 0.4808, 0.75, 0.4904, 0.5, 0.5, 0.5, 0.5, 0.75, 0.4904, 0.75, 0.5, 0.5, 0.5096, 0.5, 0.5096, 0.75, 0.5, 0.75, 0.5096, 0.5, 0.5192, 0.5, 0.5192, 0.75, 0.5096, 0.75, 0.5192, 0.5, 0.5288, 0.5, 0.5288, 0.75, 0.5192, 0.75, 0.5288, 0.5, 0.5385, 0.5, 0.5385, 0.75, 0.5288, 0.75, 0.5385, 0.5, 0.5481, 0.5, 0.5481, 0.75, 0.5385, 0.75, 0.5481, 0.5, 0.5577, 0.5, 0.5577, 0.75, 0.5481, 0.75, 0.5577, 0.5, 0.5673, 0.5, 0.5673, 0.75, 0.5577, 0.75, 0.5673, 0.5, 0.5769, 0.5, 0.5769, 0.75, 0.5673, 0.75, 0.5769, 0.5, 0.5865, 0.5, 0.5865, 0.75, 0.5769, 0.75, 0.5865, 0.5, 0.5962, 0.5, 0.5962, 0.75, 0.5865, 0.75, 0.5962, 0.5, 0.6058, 0.5, 0.6058, 0.75, 0.5962, 0.75, 0.6058, 0.5, 0.6154, 0.5, 0.6154, 0.75, 0.6058, 0.75, 0.375, 0.25, 0.3846, 0.25, 0.3846, 0.5, 0.375, 0.5, 0.3846, 0.25, 0.3942, 0.25, 0.3942, 0.5, 0.3846, 0.5, 0.3942, 0.25, 0.4038, 0.25, 0.4038, 0.5, 0.3942, 0.5, 0.4038, 0.25, 0.4135, 0.25, 0.4135, 0.5, 0.4038, 0.5, 0.4135, 0.25, 0.4231, 0.25, 0.4231, 0.5, 0.4135, 0.5, 0.4231, 0.25, 0.4327, 0.25, 0.4327, 0.5, 0.4231, 0.5, 0.4327, 0.25, 0.4423, 0.25, 0.4423, 0.5, 0.4327, 0.5, 0.4423, 0.25, 0.4519, 0.25, 0.4519, 0.5, 0.4423, 0.5, 0.4519, 0.25, 0.4615, 0.25, 0.4615, 0.5, 0.4519, 0.5, 0.4615, 0.25, 0.4712, 0.25, 0.4712, 0.5, 0.4615, 0.5, 0.4712, 0.25, 0.4808, 0.25, 0.4808, 0.5, 0.4712, 0.5, 0.4808, 0.25, 0.4904, 0.25, 0.4904, 0.5, 0.4808, 0.5, 0.4904, 0.25, 0.5, 0.25, 0.5, 0.5, 0.4904, 0.5, 0.5, 0.25, 0.5096, 0.25, 0.5096, 0.5, 0.5, 0.5, 0.5096, 0.25, 0.5192, 0.25, 0.5192, 0.5, 0.5096, 0.5, 0.5192, 0.25, 0.5288, 0.25, 0.5288, 0.5, 0.5192, 0.5, 0.5288, 0.25, 0.5385, 0.25, 0.5385, 0.5, 0.5288, 0.5, 0.5385, 0.25, 0.5481, 0.25, 0.5481, 0.5, 0.5385, 0.5, 0.5481, 0.25, 0.5577, 0.25, 0.5577, 0.5, 0.5481, 0.5, 0.5577, 0.25, 0.5673, 0.25, 0.5673, 0.5, 0.5577, 0.5, 0.5673, 0.25, 0.5769, 0.25, 0.5769, 0.5, 0.5673, 0.5, 0.5769, 0.25, 0.5865, 0.25, 0.5865, 0.5, 0.5769, 0.5, 0.5865, 0.25, 0.5962, 0.25, 0.5962, 0.5, 0.5865, 0.5, 0.5962, 0.25, 0.6058, 0.25, 0.6058, 0.5, 0.5962, 0.5, 0.6058, 0.25, 0.6154, 0.25, 0.6154, 0.5, 0.6058, 0.5, 0.375, 0.0, 0.3846, 0.0, 0.3846, 0.25, 0.375, 0.25, 0.3846, 0.0, 0.3942, 0.0, 0.3942, 0.25, 0.3846, 0.25, 0.3942, 0.0, 0.4038, 0.0, 0.4038, 0.25, 0.3942, 0.25, 0.4038, 0.0, 0.4135, 0.0, 0.4135, 0.25, 0.4038, 0.25, 0.4135, 0.0, 0.4231, 0.0, 0.4231, 0.25, 0.4135, 0.25, 0.4231, 0.0, 0.4327, 0.0, 0.4327, 0.25, 0.4231, 0.25, 0.4327, 0.0, 0.4423, 0.0, 0.4423, 0.25, 0.4327, 0.25, 0.4423, 0.0, 0.4519, 0.0, 0.4519, 0.25, 0.4423, 0.25, 0.4519, 0.0, 0.4615, 0.0, 0.4615, 0.25, 0.4519, 0.25, 0.4615, 0.0, 0.4712, 0.0, 0.4712, 0.25, 0.4615, 0.25, 0.4712, 0.0, 0.4808, 0.0, 0.4808, 0.25, 0.4712, 0.25, 0.4808, 0.0, 0.4904, 0.0, 0.4904, 0.25, 0.4808, 0.25, 0.4904, 0.0, 0.5, 0.0, 0.5, 0.25, 0.4904, 0.25, 0.5, 0.0, 0.5096, 0.0, 0.5096, 0.25, 0.5, 0.25, 0.5096, 0.0, 0.5192, 0.0, 0.5192, 0.25, 0.5096, 0.25, 0.5192, 0.0, 0.5288, 0.0, 0.5288, 0.25, 0.5192, 0.25, 0.5288, 0.0, 0.5385, 0.0, 0.5385, 0.25, 0.5288, 0.25, 0.5385, 0.0, 0.5481, 0.0, 0.5481, 0.25, 0.5385, 0.25, 0.5481, 0.0, 0.5577, 0.0, 0.5577, 0.25, 0.5481, 0.25, 0.5577, 0.0, 0.5673, 0.0, 0.5673, 0.25, 0.5577, 0.25, 0.5673, 0.0, 0.5769, 0.0, 0.5769, 0.25, 0.5673, 0.25, 0.5769, 0.0, 0.5865, 0.0, 0.5865, 0.25, 0.5769, 0.25, 0.5865, 0.0, 0.5962, 0.0, 0.5962, 0.25, 0.5865, 0.25, 0.5962, 0.0, 0.6058, 0.0, 0.6058, 0.25, 0.5962, 0.25, 0.6058, 0.0, 0.6154, 0.0, 0.6154, 0.25, 0.6058, 0.25])
me_cube_004.use_remesh_fix_poles = True
me_cube_004.use_remesh_preserve_attributes = False
me_cube_004.use_mirror_vertex_groups = False
me_cube_004.update()

# ---- objects
ob_cylinder = bpy.data.objects.new('Cylinder', me_cylinder)
ob_cube = bpy.data.objects.new('Cube', me_cube_001)
ob_cube_001 = bpy.data.objects.new('Cube.001', me_cube_003)
ob_cube_002 = bpy.data.objects.new('Cube.002', me_cube_004)

# ---- transforms, parenting, visibility, modifiers, constraints
ob_cylinder.location = (0.0, 0.0, 0.0)
ob_cylinder.rotation_euler = (-0.0, 1.571, 0.0)
ob_cylinder.lineart.crease_threshold = 0.0
ob_cube.location = (0.03339, 0.0, 0.307)
ob_cube.scale = (-0.01732, -0.01732, -0.4856)
ob_cube.lineart.crease_threshold = 0.0
ob_cube_001.location = (0.05194, 0.2305, 0.0)
ob_cube_001.rotation_euler = (-1.571, -2.22e-16, 2.22e-16)
ob_cube_001.scale = (-0.01732, -0.01732, -0.3646)
ob_cube_001.lineart.crease_threshold = 0.0
ob_cube_002.location = (0.05566, 0.1477, -0.2726)
ob_cube_002.rotation_euler = (-2.629, 0.08388, -0.05257)
ob_cube_002.scale = (-0.01045, -0.006342, -0.4856)
ob_cube_002.lineart.crease_threshold = 0.0

# ---- collection membership
col_collection.objects.link(ob_cylinder)
col_collection.objects.link(ob_cube)
col_collection.objects.link(ob_cube_001)
col_collection.objects.link(ob_cube_002)

# ---- scene / render settings (as saved in the file)
scene.frame_start = 1; scene.frame_end = 250; scene.frame_set(1)
scene.render.engine = 'BLENDER_EEVEE_NEXT'
scene.cycles.use_denoising = False
scene.cycles.samples = 128
scene.cycles.sampling_pattern = 'TABULATED_SOBOL'
scene.cycles.use_adaptive_sampling = False
scene.cycles.use_light_tree = False
scene.view_settings.view_transform = 'Filmic'
bpy.context.view_layer.update()

# ---- added for rendering (the .blend has no active camera and no usable light): camera, sun
cam_auto = bpy.data.cameras.new('AutoCamera')
cam_auto.lens = 50.0
cam_auto.sensor_width = 36.0
cam_auto.clip_end = 1000.0
ob_auto_camera = bpy.data.objects.new('AutoCamera', cam_auto)
scene.collection.objects.link(ob_auto_camera)
ob_auto_camera.location = (2.63648, -3.16377, 2.10918)
ob_auto_camera.rotation_euler = (1.09748, -7.21219e-08, 0.694738)
scene.camera = ob_auto_camera
light_auto_sun = bpy.data.lights.new('AutoSun', 'SUN')
light_auto_sun.energy = 3.0
light_auto_sun.angle = 0.0523599
ob_auto_sun = bpy.data.objects.new('AutoSun', light_auto_sun)
scene.collection.objects.link(ob_auto_sun)
ob_auto_sun.rotation_euler = (0.872665, 0.174533, 0.523599)
bpy.context.view_layer.update()
